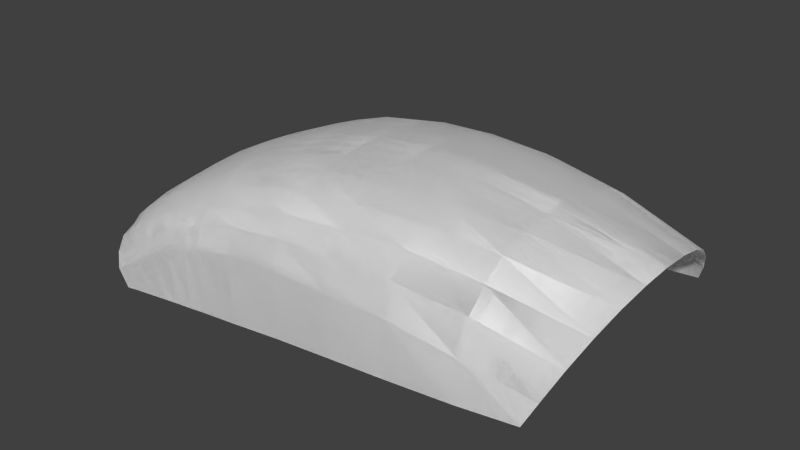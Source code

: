 # Source: rainglass.blend  (saved by Blender 2.76.0; exported with 4.5.12 LTS)
import bpy
from mathutils import Matrix  # noqa: F401  (used for matrix-valued properties, if any)

bpy.ops.wm.read_factory_settings(use_empty=True)
scene = bpy.context.scene
scene.name = 'Scene'

# ---- collections
col_collection_1 = bpy.data.collections.new('Collection 1'); scene.collection.children.link(col_collection_1)
col_collection_2 = bpy.data.collections.new('Collection 2'); scene.collection.children.link(col_collection_2)
col_collection_3 = bpy.data.collections.new('Collection 3'); scene.collection.children.link(col_collection_3)

# ---- materials (node trees are filled in below, after node groups)
mat_transparent = bpy.data.materials.new('transparent')
mat_transparent.alpha_threshold = 0.0
mat_transparent.use_transparent_shadow = False
mat_transparent.diffuse_color = (1.0, 1.0, 1.0, 1.0)
mat_transparent.roughness = 0.5

# ---- node groups
ng_auto_smooth = bpy.data.node_groups.new('Auto Smooth', 'GeometryNodeTree')
_s = ng_auto_smooth.interface.new_socket(name='Geometry', in_out='OUTPUT', socket_type='NodeSocketGeometry')
_s = ng_auto_smooth.interface.new_socket(name='Geometry', in_out='INPUT', socket_type='NodeSocketGeometry')
_s = ng_auto_smooth.interface.new_socket(name='Angle', in_out='INPUT', socket_type='NodeSocketFloat')
_s.subtype = 'ANGLE'
_s.min_value = 0.0
_s.max_value = 3.142
ng_auto_smooth.is_modifier = True
_N = ng_auto_smooth.nodes; _L = ng_auto_smooth.links
n0 = _N.new('NodeGroupOutput'); n0.name = 'Group Output'; n0.location = (480, -100)
n1 = _N.new('NodeGroupInput'); n1.name = 'Group Input'; n1.location = (-420, -300)
n2 = _N.new('NodeGroupInput'); n2.name = 'Group Input.001'; n2.location = (-60, -100)
n3 = _N.new('GeometryNodeSetShadeSmooth'); n3.name = 'Set Shade Smooth'; n3.location = (120, -100)
n3.domain = 'EDGE'
n4 = _N.new('GeometryNodeSetShadeSmooth'); n4.name = 'Set Shade Smooth.001'; n4.location = (300, -100)
n5 = _N.new('GeometryNodeInputMeshEdgeAngle'); n5.name = 'Edge Angle'; n5.location = (-420, -220)
n6 = _N.new('GeometryNodeInputEdgeSmooth'); n6.name = 'Is Edge Smooth'; n6.location = (-60, -160)
n7 = _N.new('GeometryNodeInputShadeSmooth'); n7.name = 'Is Face Smooth'; n7.location = (-240, -340)
n8 = _N.new('FunctionNodeBooleanMath'); n8.name = 'Boolean Math'; n8.location = (-60, -220)
n9 = _N.new('FunctionNodeCompare'); n9.name = 'Compare'; n9.location = (-240, -180)
n9.operation = 'LESS_EQUAL'
_L.new(n5.outputs[0], n9.inputs[0])
_L.new(n4.outputs[0], n0.inputs[0])
_L.new(n1.outputs[1], n9.inputs[1])
_L.new(n9.outputs[0], n8.inputs[0])
_L.new(n7.outputs[0], n8.inputs[1])
_L.new(n2.outputs[0], n3.inputs[0])
_L.new(n6.outputs[0], n3.inputs[1])
_L.new(n3.outputs[0], n4.inputs[0])
_L.new(n8.outputs[0], n3.inputs[2])
n0.is_active_output = True

# ---- material node trees

# ---- world
world_world = bpy.data.worlds.new('World'); scene.world = world_world
world_world.color = (0.05088, 0.05088, 0.05088)
world_world.use_sun_shadow = False
world_world.sun_shadow_jitter_overblur = 0.0
world_world.cycles.sampling_method = 'MANUAL'
world_world.cycles.sample_map_resolution = 256

# ---- meshes
me_rainintverriere1 = bpy.data.meshes.new('Rainintverriere1')
me_rainintverriere1.from_pydata([(-0.2097, 0.5175, 0.1053), (0.08749, 0.3131, 0.3386), (0.1065, 0.2157, 0.387), (0.1183, 0.11, 0.4168), (0.03061, 0.4686, 0.1939), (0.06185, 0.3985, 0.2733), (0.002055, 0.5064, 0.1275), (-1.229, 0.5161, -0.00635), (-1.264, 0.05477, 0.4376), (-1.265, 0.1195, 0.4335), (-1.265, 0.1843, 0.4288), (-1.264, 0.2877, 0.4168), (-1.263, 0.374, 0.3875), (-1.259, 0.4367, 0.3455), (-1.251, 0.5061, 0.2156), (-1.255, 0.4736, 0.2942), (-1.117, 0.04796, 0.489), (-1.083, 0.5161, 0.009978), (-1.101, 0.5061, 0.251), (-1.118, 0.1082, 0.485), (-1.118, 0.1657, 0.4803), (-1.117, 0.2764, 0.4682), (-1.116, 0.3672, 0.4353), (-1.112, 0.4367, 0.397), (-1.109, 0.4736, 0.3323), (-0.917, 0.03889, 0.532), (-0.8826, 0.5161, 0.03473), (-0.9013, 0.5061, 0.2671), (-0.9182, 0.08777, 0.528), (-0.9181, 0.1462, 0.5232), (-0.9173, 0.2582, 0.5079), (-0.916, 0.3513, 0.4757), (-0.9123, 0.4321, 0.4252), (-0.9085, 0.4736, 0.3613), (-0.7075, 0.03435, 0.55), (-0.673, 0.5161, 0.05563), (-0.6917, 0.5061, 0.2683), (-0.7086, 0.06962, 0.546), (-0.7085, 0.1199, 0.5413), (-0.7077, 0.2446, 0.526), (-0.7064, 0.3422, 0.4905), (-0.7027, 0.4208, 0.441), (-0.6989, 0.4736, 0.3733), (-0.4844, 0.02528, 0.5467), (-0.45, 0.5182, 0.07927), (-0.4686, 0.5008, 0.2673), (-0.4856, 0.05374, 0.5427), (-0.4855, 0.08901, 0.538), (-0.4847, 0.2142, 0.5205), (-0.4834, 0.32, 0.4898), (-0.4797, 0.3976, 0.4433), (-0.4759, 0.4724, 0.3776), (-0.2262, 0.02074, 0.5106), (-0.2104, 0.4951, 0.239), (-0.2274, 0.04239, 0.5066), (-0.2272, 0.06632, 0.5019), (-0.2265, 0.172, 0.4877), (-0.2252, 0.2833, 0.4612), (-0.2214, 0.3686, 0.411), (-0.2176, 0.4435, 0.3471), (0.1225, 0.000168, 0.4261), (-0.2176, -0.4432, 0.3471), (-0.2214, -0.3683, 0.411), (-0.2252, -0.283, 0.4612), (-0.2265, -0.1717, 0.4877), (-0.2272, -0.06602, 0.5019), (-0.2274, -0.04209, 0.5066), (-0.2104, -0.4948, 0.239), (-0.2262, -0.02043, 0.5106), (-0.2267, 0.000168, 0.5127), (-0.4759, -0.4721, 0.3776), (-0.4797, -0.3973, 0.4433), (-0.4834, -0.3197, 0.4898), (-0.4847, -0.2139, 0.5205), (-0.4855, -0.08871, 0.538), (-0.4856, -0.05343, 0.5427), (-0.4686, -0.5005, 0.2673), (-0.45, -0.5179, 0.07927), (-0.4849, 0.000168, 0.5488), (-0.4844, -0.02497, 0.5467), (-0.6989, -0.4733, 0.3733), (-0.7027, -0.4205, 0.441), (-0.7064, -0.3419, 0.4905), (-0.7077, -0.2443, 0.526), (-0.7085, -0.1196, 0.5413), (-0.7086, -0.06931, 0.546), (-0.6917, -0.5058, 0.2683), (-0.673, -0.5158, 0.05563), (-0.7079, 0.000168, 0.5521), (-0.7075, -0.03405, 0.55), (-0.9085, -0.4733, 0.3613), (-0.9123, -0.4318, 0.4252), (-0.916, -0.351, 0.4757), (-0.9173, -0.2579, 0.5079), (-0.9181, -0.1459, 0.5232), (-0.9182, -0.08746, 0.528), (-0.9013, -0.5058, 0.2671), (-0.8826, -0.5158, 0.03473), (-0.917, -0.03858, 0.532), (-0.9175, 0.000168, 0.5341), (-1.109, -0.4733, 0.3323), (-1.112, -0.4364, 0.397), (-1.116, -0.3669, 0.4353), (-1.117, -0.2761, 0.4682), (-1.118, -0.1654, 0.4803), (-1.118, -0.1079, 0.485), (-1.101, -0.5058, 0.251), (-1.083, -0.5158, 0.009978), (-1.117, -0.04766, 0.489), (-1.118, 0.000168, 0.4911), (-1.255, -0.4733, 0.2942), (-1.251, -0.5058, 0.2156), (-1.259, -0.4364, 0.3455), (-1.263, -0.3737, 0.3875), (-1.264, -0.2874, 0.4168), (-1.265, -0.184, 0.4288), (-1.265, -0.1192, 0.4335), (-1.264, -0.05446, 0.4376), (-1.229, -0.5158, -0.00635), (-1.264, 0.000168, 0.4397), (0.002055, -0.5061, 0.1275), (0.06185, -0.3982, 0.2733), (0.03061, -0.4683, 0.1939), (0.1222, 0.000173, 0.4269), (0.1183, -0.1097, 0.4168), (0.1065, -0.2154, 0.387), (0.08749, -0.3128, 0.3386), (-0.2097, -0.5172, 0.1053)], [], [(119, 8, 16, 109), (14, 7, 17, 18), (8, 9, 19, 16), (9, 10, 20, 19), (10, 11, 21, 20), (11, 12, 22, 21), (12, 13, 23, 22), (13, 15, 24, 23), (15, 14, 18, 24), (109, 16, 25, 99), (18, 17, 26, 27), (16, 19, 28, 25), (19, 20, 29, 28), (20, 21, 30, 29), (21, 22, 31, 30), (22, 23, 32, 31), (23, 24, 33, 32), (24, 18, 27, 33), (99, 25, 34, 88), (27, 26, 35, 36), (25, 28, 37, 34), (28, 29, 38, 37), (29, 30, 39, 38), (30, 31, 40, 39), (31, 32, 41, 40), (32, 33, 42, 41), (33, 27, 36, 42), (88, 34, 43, 78), (36, 35, 44, 45), (34, 37, 46, 43), (37, 38, 47, 46), (38, 39, 48, 47), (39, 40, 49, 48), (40, 41, 50, 49), (41, 42, 51, 50), (42, 36, 45, 51), (78, 43, 52, 69), (0, 53, 45, 44), (43, 46, 54, 52), (46, 47, 55, 54), (47, 48, 56, 55), (48, 49, 57, 56), (49, 50, 58, 57), (50, 51, 59, 58), (51, 45, 53, 59), (69, 52, 123, 60), (53, 0, 6, 4), (52, 54, 123), (54, 55, 123), (55, 56, 3, 123), (56, 57, 2, 3), (1, 2, 57, 58), (5, 1, 58, 59), (59, 53, 4, 5), (61, 121, 122, 67), (121, 61, 62, 126), (126, 62, 63, 125), (64, 124, 125, 63), (65, 123, 124, 64), (66, 123, 65), (68, 123, 66), (67, 122, 120, 127), (69, 60, 123, 68), (70, 61, 67, 76), (71, 62, 61, 70), (72, 63, 62, 71), (73, 64, 63, 72), (74, 65, 64, 73), (75, 66, 65, 74), (79, 68, 66, 75), (127, 77, 76, 67), (78, 69, 68, 79), (80, 70, 76, 86), (81, 71, 70, 80), (82, 72, 71, 81), (83, 73, 72, 82), (84, 74, 73, 83), (85, 75, 74, 84), (89, 79, 75, 85), (86, 76, 77, 87), (88, 78, 79, 89), (90, 80, 86, 96), (91, 81, 80, 90), (92, 82, 81, 91), (93, 83, 82, 92), (94, 84, 83, 93), (95, 85, 84, 94), (98, 89, 85, 95), (96, 86, 87, 97), (99, 88, 89, 98), (100, 90, 96, 106), (101, 91, 90, 100), (102, 92, 91, 101), (103, 93, 92, 102), (104, 94, 93, 103), (105, 95, 94, 104), (108, 98, 95, 105), (106, 96, 97, 107), (109, 99, 98, 108), (110, 100, 106, 111), (112, 101, 100, 110), (113, 102, 101, 112), (114, 103, 102, 113), (115, 104, 103, 114), (116, 105, 104, 115), (117, 108, 105, 116), (111, 106, 107, 118), (119, 109, 108, 117)])
me_rainintverriere1.polygons.foreach_set('use_smooth', [True] * 108)
_uv = me_rainintverriere1.uv_layers.new(name='UVMap')
_uv.uv.foreach_set('vector', [0.2358, 0.9107, 0.209, 0.9105, 0.2119, 0.8209, 0.2354, 0.8211, 0.5423, 0.0883, 0.649, 0.08765, 0.6488, 0.1755, 0.5333, 0.1788, 0.209, 0.9105, 0.1772, 0.9114, 0.1824, 0.8218, 0.2119, 0.8209, 0.1772, 0.9114, 0.1455, 0.9115, 0.1542, 0.822, 0.1824, 0.8218, 0.1455, 0.9115, 0.09482, 0.9117, 0.09997, 0.8221, 0.1542, 0.822, 0.09482, 0.9117, 0.05276, 0.9124, 0.05572, 0.8229, 0.09997, 0.8221, 0.05276, 0.9124, 0.02245, 0.9122, 0.02202, 0.8226, 0.05572, 0.8229, 0.4715, 0.09237, 0.5008, 0.09085, 0.4904, 0.18, 0.4549, 0.1823, 0.5008, 0.09085, 0.5423, 0.0883, 0.5333, 0.1788, 0.4904, 0.18, 0.2354, 0.8211, 0.2119, 0.8209, 0.2161, 0.6999, 0.2351, 0.7001, 0.5333, 0.1788, 0.6488, 0.1755, 0.6474, 0.2956, 0.536, 0.2984, 0.2119, 0.8209, 0.1824, 0.8218, 0.1921, 0.7008, 0.2161, 0.6999, 0.1824, 0.8218, 0.1542, 0.822, 0.1635, 0.701, 0.1921, 0.7008, 0.1542, 0.822, 0.09997, 0.8221, 0.1086, 0.7013, 0.1635, 0.701, 0.09997, 0.8221, 0.05572, 0.8229, 0.06326, 0.7021, 0.1086, 0.7013, 0.05572, 0.8229, 0.02202, 0.8226, 0.02412, 0.7023, 0.06326, 0.7021, 0.4549, 0.1823, 0.4904, 0.18, 0.487, 0.3003, 0.4512, 0.3027, 0.4904, 0.18, 0.5333, 0.1788, 0.536, 0.2984, 0.487, 0.3003, 0.2351, 0.7001, 0.2161, 0.6999, 0.2183, 0.5745, 0.2351, 0.5747, 0.536, 0.2984, 0.6474, 0.2956, 0.6484, 0.421, 0.5462, 0.4227, 0.2161, 0.6999, 0.1921, 0.7008, 0.201, 0.5754, 0.2183, 0.5745, 0.1921, 0.7008, 0.1635, 0.701, 0.1764, 0.5756, 0.201, 0.5754, 0.1635, 0.701, 0.1086, 0.7013, 0.1153, 0.5759, 0.1764, 0.5756, 0.1086, 0.7013, 0.06326, 0.7021, 0.06775, 0.5769, 0.1153, 0.5759, 0.06326, 0.7021, 0.02412, 0.7023, 0.02971, 0.5771, 0.06775, 0.5769, 0.4512, 0.3027, 0.487, 0.3003, 0.4921, 0.4252, 0.453, 0.4281, 0.487, 0.3003, 0.536, 0.2984, 0.5462, 0.4227, 0.4921, 0.4252, 0.2351, 0.5747, 0.2183, 0.5745, 0.223, 0.4422, 0.2353, 0.4424, 0.5462, 0.4227, 0.6484, 0.421, 0.649, 0.5546, 0.5574, 0.555, 0.2183, 0.5745, 0.201, 0.5754, 0.2091, 0.4431, 0.223, 0.4422, 0.201, 0.5754, 0.1764, 0.5756, 0.1918, 0.4433, 0.2091, 0.4431, 0.1764, 0.5756, 0.1153, 0.5759, 0.1305, 0.4437, 0.1918, 0.4433, 0.1153, 0.5759, 0.06775, 0.5769, 0.07888, 0.4444, 0.1305, 0.4437, 0.06775, 0.5769, 0.02971, 0.5771, 0.04125, 0.4445, 0.07888, 0.4444, 0.453, 0.4281, 0.4921, 0.4252, 0.5014, 0.5577, 0.4602, 0.5609, 0.4921, 0.4252, 0.5462, 0.4227, 0.5574, 0.555, 0.5014, 0.5577, 0.2353, 0.4424, 0.223, 0.4422, 0.2259, 0.2906, 0.236, 0.2908, 0.649, 0.6986, 0.5831, 0.7065, 0.5574, 0.555, 0.649, 0.5546, 0.223, 0.4422, 0.2091, 0.4431, 0.2153, 0.2915, 0.2259, 0.2906, 0.2091, 0.4431, 0.1918, 0.4433, 0.2036, 0.2916, 0.2153, 0.2915, 0.1918, 0.4433, 0.1305, 0.4437, 0.1518, 0.2919, 0.2036, 0.2916, 0.1305, 0.4437, 0.07888, 0.4444, 0.09747, 0.2924, 0.1518, 0.2919, 0.07888, 0.4444, 0.04125, 0.4445, 0.0561, 0.2927, 0.09747, 0.2924, 0.4602, 0.5609, 0.5014, 0.5577, 0.525, 0.7096, 0.4847, 0.7127, 0.5014, 0.5577, 0.5574, 0.555, 0.5831, 0.7065, 0.525, 0.7096, 0.236, 0.2908, 0.2259, 0.2906, 0.2372, 0.08776, 0.2372, 0.08765, 0.5831, 0.7065, 0.649, 0.6986, 0.6479, 0.8256, 0.6131, 0.8472, 0.2259, 0.2906, 0.2153, 0.2915, 0.2372, 0.08776, 0.2153, 0.2915, 0.2036, 0.2916, 0.2372, 0.08776, 0.2036, 0.2916, 0.1518, 0.2919, 0.1833, 0.09061, 0.2372, 0.08776, 0.1518, 0.2919, 0.09747, 0.2924, 0.1317, 0.09905, 0.1833, 0.09061, 0.0844, 0.1128, 0.1317, 0.09905, 0.09747, 0.2924, 0.0561, 0.2927, 0.5679, 0.8719, 0.5271, 0.8926, 0.4847, 0.7127, 0.525, 0.7096, 0.525, 0.7096, 0.5831, 0.7065, 0.6131, 0.8472, 0.5679, 0.8719, 0.7228, 0.2707, 0.7657, 0.1084, 0.8108, 0.133, 0.7809, 0.2738, 0.7657, 0.1084, 0.7228, 0.2707, 0.6825, 0.2676, 0.7249, 0.08765, 0.3919, 0.1128, 0.418, 0.2927, 0.3756, 0.2924, 0.3435, 0.09905, 0.3206, 0.2919, 0.2913, 0.09061, 0.3435, 0.09905, 0.3756, 0.2924, 0.2686, 0.2916, 0.2372, 0.08776, 0.2913, 0.09061, 0.3206, 0.2919, 0.2568, 0.2915, 0.2372, 0.08776, 0.2686, 0.2916, 0.2461, 0.2906, 0.2372, 0.08776, 0.2568, 0.2915, 0.7809, 0.2738, 0.8108, 0.133, 0.8457, 0.1546, 0.8467, 0.2817, 0.236, 0.2908, 0.2372, 0.08765, 0.2372, 0.08776, 0.2461, 0.2906, 0.6991, 0.4225, 0.7228, 0.2707, 0.7809, 0.2738, 0.7551, 0.4253, 0.658, 0.4194, 0.6825, 0.2676, 0.7228, 0.2707, 0.6991, 0.4225, 0.3931, 0.4444, 0.3756, 0.2924, 0.418, 0.2927, 0.4317, 0.4445, 0.3408, 0.4437, 0.3206, 0.2919, 0.3756, 0.2924, 0.3931, 0.4444, 0.2791, 0.4433, 0.2686, 0.2916, 0.3206, 0.2919, 0.3408, 0.4437, 0.2617, 0.4431, 0.2568, 0.2915, 0.2686, 0.2916, 0.2791, 0.4433, 0.2477, 0.4422, 0.2461, 0.2906, 0.2568, 0.2915, 0.2617, 0.4431, 0.8467, 0.2817, 0.8467, 0.4257, 0.7551, 0.4253, 0.7809, 0.2738, 0.2353, 0.4424, 0.236, 0.2908, 0.2461, 0.2906, 0.2477, 0.4422, 0.6899, 0.555, 0.6991, 0.4225, 0.7551, 0.4253, 0.7439, 0.5576, 0.6508, 0.5522, 0.658, 0.4194, 0.6991, 0.4225, 0.6899, 0.555, 0.4038, 0.5769, 0.3931, 0.4444, 0.4317, 0.4445, 0.4429, 0.5771, 0.3555, 0.5759, 0.3408, 0.4437, 0.3931, 0.4444, 0.4038, 0.5769, 0.294, 0.5756, 0.2791, 0.4433, 0.3408, 0.4437, 0.3555, 0.5759, 0.2693, 0.5754, 0.2617, 0.4431, 0.2791, 0.4433, 0.294, 0.5756, 0.2519, 0.5745, 0.2477, 0.4422, 0.2617, 0.4431, 0.2693, 0.5754, 0.7439, 0.5576, 0.7551, 0.4253, 0.8467, 0.4257, 0.8461, 0.5592, 0.2351, 0.5747, 0.2353, 0.4424, 0.2477, 0.4422, 0.2519, 0.5745, 0.6848, 0.68, 0.6899, 0.555, 0.7439, 0.5576, 0.7338, 0.6819, 0.649, 0.6776, 0.6508, 0.5522, 0.6899, 0.555, 0.6848, 0.68, 0.4082, 0.7021, 0.4038, 0.5769, 0.4429, 0.5771, 0.4485, 0.7023, 0.3621, 0.7013, 0.3555, 0.5759, 0.4038, 0.5769, 0.4082, 0.7021, 0.3069, 0.701, 0.294, 0.5756, 0.3555, 0.5759, 0.3621, 0.7013, 0.2782, 0.7008, 0.2693, 0.5754, 0.294, 0.5756, 0.3069, 0.701, 0.2542, 0.6999, 0.2519, 0.5745, 0.2693, 0.5754, 0.2782, 0.7008, 0.7338, 0.6819, 0.7439, 0.5576, 0.8461, 0.5592, 0.8452, 0.6847, 0.2351, 0.7001, 0.2351, 0.5747, 0.2519, 0.5745, 0.2542, 0.6999, 0.6881, 0.8003, 0.6848, 0.68, 0.7338, 0.6819, 0.7311, 0.8015, 0.6526, 0.798, 0.649, 0.6776, 0.6848, 0.68, 0.6881, 0.8003, 0.4163, 0.8229, 0.4082, 0.7021, 0.4485, 0.7023, 0.4508, 0.8226, 0.3713, 0.8221, 0.3621, 0.7013, 0.4082, 0.7021, 0.4163, 0.8229, 0.3168, 0.822, 0.3069, 0.701, 0.3621, 0.7013, 0.3713, 0.8221, 0.2885, 0.8218, 0.2782, 0.7008, 0.3069, 0.701, 0.3168, 0.822, 0.2589, 0.8209, 0.2542, 0.6999, 0.2782, 0.7008, 0.2885, 0.8218, 0.7311, 0.8015, 0.7338, 0.6819, 0.8452, 0.6847, 0.8466, 0.8048, 0.2354, 0.8211, 0.2351, 0.7001, 0.2542, 0.6999, 0.2589, 0.8209, 0.6985, 0.8894, 0.6881, 0.8003, 0.7311, 0.8015, 0.7401, 0.892, 0.6692, 0.8879, 0.6526, 0.798, 0.6881, 0.8003, 0.6985, 0.8894, 0.42, 0.9124, 0.4163, 0.8229, 0.4508, 0.8226, 0.4512, 0.9122, 0.3773, 0.9117, 0.3713, 0.8221, 0.4163, 0.8229, 0.42, 0.9124, 0.3264, 0.9115, 0.3168, 0.822, 0.3713, 0.8221, 0.3773, 0.9117, 0.2945, 0.9114, 0.2885, 0.8218, 0.3168, 0.822, 0.3264, 0.9115, 0.2627, 0.9105, 0.2589, 0.8209, 0.2885, 0.8218, 0.2945, 0.9114, 0.7401, 0.892, 0.7311, 0.8015, 0.8466, 0.8048, 0.8467, 0.8926, 0.2358, 0.9107, 0.2354, 0.8211, 0.2589, 0.8209, 0.2627, 0.9105])
me_rainintverriere1.materials.append(mat_transparent)
me_rainintverriere1.use_remesh_preserve_volume = False
me_rainintverriere1.use_remesh_preserve_attributes = False
me_rainintverriere1.use_mirror_vertex_groups = False
me_rainintverriere1.update()
me_rainintvitres1 = bpy.data.meshes.new('Rainintvitres1')
me_rainintvitres1.from_pydata([(-1.264, 0.000168, 0.4397), (-1.229, -0.5158, -0.00635), (-1.264, -0.05446, 0.4376), (-1.265, -0.1192, 0.4335), (-1.265, -0.184, 0.4288), (-1.264, -0.2874, 0.4168), (-1.263, -0.3737, 0.3875), (-1.259, -0.4364, 0.3455), (-1.251, -0.5058, 0.2156), (-1.255, -0.4733, 0.2942), (-1.378, 0.000168, 0.4008), (-1.294, -0.5172, -0.01402), (-1.376, -0.05446, 0.3987), (-1.373, -0.1192, 0.3946), (-1.369, -0.184, 0.3899), (-1.364, -0.2874, 0.3779), (-1.354, -0.3737, 0.3541), (-1.339, -0.4364, 0.3123), (-1.313, -0.5073, 0.1948), (-1.328, -0.4751, 0.2607), (-1.481, 0.000168, 0.3559), (-1.364, -0.5172, -0.02206), (-1.48, -0.05446, 0.3538), (-1.477, -0.1192, 0.3498), (-1.473, -0.184, 0.345), (-1.467, -0.2874, 0.333), (-1.456, -0.3737, 0.312), (-1.436, -0.4364, 0.2732), (-1.4, -0.5064, 0.1642), (-1.416, -0.4817, 0.2245), (-1.58, 0.000168, 0.3031), (-1.435, -0.5172, -0.03166), (-1.578, -0.05446, 0.301), (-1.576, -0.1192, 0.297), (-1.571, -0.184, 0.2923), (-1.565, -0.2874, 0.2803), (-1.555, -0.3737, 0.2574), (-1.535, -0.4364, 0.2213), (-1.512, -0.4869, 0.1676), (-1.487, -0.5071, 0.1184), (-1.678, 0.000168, 0.238), (-1.505, -0.5172, -0.0408), (-1.676, -0.05446, 0.2359), (-1.673, -0.1192, 0.2319), (-1.67, -0.184, 0.2257), (-1.664, -0.2874, 0.2151), (-1.655, -0.3737, 0.1961), (-1.634, -0.4364, 0.1619), (-1.604, -0.4872, 0.1096), (-1.575, -0.5089, 0.06522), (-1.735, 0.000168, 0.1833), (-1.568, -0.5172, -0.04922), (-1.733, -0.05446, 0.1812), (-1.73, -0.1192, 0.1771), (-1.727, -0.184, 0.1722), (-1.72, -0.2874, 0.1604), (-1.713, -0.3737, 0.1472), (-1.694, -0.4364, 0.1121), (-1.666, -0.4865, 0.06637), (-1.635, -0.512, 0.0263), (-1.772, 0.000168, 0.1354), (-1.77, -0.05446, 0.1333), (-1.767, -0.1192, 0.1293), (-1.763, -0.184, 0.1246), (-1.757, -0.2874, 0.1126), (-1.751, -0.3737, 0.09942), (-1.737, -0.4364, 0.0788), (-1.708, -0.4849, 0.04234), (-1.677, -0.5128, 2e-06), (-1.631, -0.5172, -0.05895), (-1.631, 0.5175, -0.05895), (-1.677, 0.5131, 2e-06), (-1.708, 0.4852, 0.04234), (-1.737, 0.4367, 0.0788), (-1.751, 0.374, 0.09942), (-1.757, 0.2877, 0.1126), (-1.763, 0.1843, 0.1246), (-1.767, 0.1195, 0.1293), (-1.77, 0.05477, 0.1333), (-1.635, 0.5123, 0.0263), (-1.666, 0.4868, 0.06637), (-1.694, 0.4367, 0.1121), (-1.713, 0.374, 0.1472), (-1.72, 0.2877, 0.1604), (-1.727, 0.1843, 0.1722), (-1.73, 0.1195, 0.1771), (-1.733, 0.05477, 0.1812), (-1.568, 0.5175, -0.04922), (-1.575, 0.5092, 0.06522), (-1.604, 0.4875, 0.1096), (-1.634, 0.4367, 0.1619), (-1.655, 0.374, 0.1961), (-1.664, 0.2877, 0.2151), (-1.67, 0.1843, 0.2257), (-1.673, 0.1195, 0.2319), (-1.676, 0.05477, 0.2359), (-1.505, 0.5175, -0.0408), (-1.487, 0.5074, 0.1184), (-1.512, 0.4872, 0.1676), (-1.535, 0.4367, 0.2213), (-1.555, 0.374, 0.2574), (-1.565, 0.2877, 0.2803), (-1.571, 0.1843, 0.2923), (-1.576, 0.1195, 0.297), (-1.578, 0.05477, 0.301), (-1.435, 0.5175, -0.03166), (-1.416, 0.482, 0.2245), (-1.4, 0.5067, 0.1642), (-1.436, 0.4367, 0.2732), (-1.456, 0.374, 0.312), (-1.467, 0.2877, 0.333), (-1.473, 0.1843, 0.345), (-1.477, 0.1195, 0.3498), (-1.48, 0.05477, 0.3538), (-1.364, 0.5175, -0.02206), (-1.328, 0.4754, 0.2607), (-1.313, 0.5076, 0.1948), (-1.339, 0.4367, 0.3123), (-1.354, 0.374, 0.3541), (-1.364, 0.2877, 0.3779), (-1.369, 0.1843, 0.3899), (-1.373, 0.1195, 0.3946), (-1.376, 0.05477, 0.3987), (-1.294, 0.5175, -0.01402), (-1.255, 0.4736, 0.2942), (-1.251, 0.5061, 0.2156), (-1.259, 0.4367, 0.3455), (-1.263, 0.374, 0.3875), (-1.264, 0.2877, 0.4168), (-1.265, 0.1843, 0.4288), (-1.265, 0.1195, 0.4335), (-1.264, 0.05477, 0.4376), (-1.229, 0.5161, -0.00635)], [], [(10, 0, 2, 12), (18, 8, 1, 11), (12, 2, 3, 13), (13, 3, 4, 14), (14, 4, 5, 15), (15, 5, 6, 16), (16, 6, 7, 17), (17, 7, 9, 19), (19, 9, 8, 18), (20, 10, 12, 22), (28, 18, 11, 21), (22, 12, 13, 23), (23, 13, 14, 24), (24, 14, 15, 25), (25, 15, 16, 26), (26, 16, 17, 27), (27, 17, 19, 29), (29, 19, 18, 28), (30, 20, 22, 32), (39, 28, 21, 31), (32, 22, 23, 33), (33, 23, 24, 34), (34, 24, 25, 35), (35, 25, 26, 36), (36, 26, 27, 37), (37, 27, 29, 38), (38, 29, 28, 39), (40, 30, 32, 42), (49, 39, 31, 41), (42, 32, 33, 43), (43, 33, 34, 44), (44, 34, 35, 45), (45, 35, 36, 46), (46, 36, 37, 47), (47, 37, 38, 48), (48, 38, 39, 49), (50, 40, 42, 52), (59, 49, 41, 51), (52, 42, 43, 53), (53, 43, 44, 54), (54, 44, 45, 55), (55, 45, 46, 56), (56, 46, 47, 57), (57, 47, 48, 58), (58, 48, 49, 59), (60, 50, 52, 61), (68, 59, 51, 69), (61, 52, 53, 62), (62, 53, 54, 63), (63, 54, 55, 64), (64, 55, 56, 65), (65, 56, 57, 66), (66, 57, 58, 67), (67, 58, 59, 68), (72, 71, 79, 80), (73, 72, 80, 81), (74, 73, 81, 82), (75, 74, 82, 83), (76, 75, 83, 84), (77, 76, 84, 85), (78, 77, 85, 86), (71, 70, 87, 79), (60, 78, 86, 50), (80, 79, 88, 89), (81, 80, 89, 90), (82, 81, 90, 91), (83, 82, 91, 92), (84, 83, 92, 93), (85, 84, 93, 94), (86, 85, 94, 95), (79, 87, 96, 88), (50, 86, 95, 40), (89, 88, 97, 98), (90, 89, 98, 99), (91, 90, 99, 100), (92, 91, 100, 101), (93, 92, 101, 102), (94, 93, 102, 103), (95, 94, 103, 104), (88, 96, 105, 97), (40, 95, 104, 30), (98, 97, 107, 106), (99, 98, 106, 108), (100, 99, 108, 109), (101, 100, 109, 110), (102, 101, 110, 111), (103, 102, 111, 112), (104, 103, 112, 113), (97, 105, 114, 107), (30, 104, 113, 20), (106, 107, 116, 115), (108, 106, 115, 117), (109, 108, 117, 118), (110, 109, 118, 119), (111, 110, 119, 120), (112, 111, 120, 121), (113, 112, 121, 122), (107, 114, 123, 116), (20, 113, 122, 10), (115, 116, 125, 124), (117, 115, 124, 126), (118, 117, 126, 127), (119, 118, 127, 128), (120, 119, 128, 129), (121, 120, 129, 130), (122, 121, 130, 131), (116, 123, 132, 125), (131, 0, 10, 122)])
me_rainintvitres1.polygons.foreach_set('use_smooth', [True] * 108)
_uv = me_rainintvitres1.uv_layers.new(name='UVMap')
_uv.uv.foreach_set('vector', [0.1039, 0.4581, 0.03226, 0.4577, 0.03277, 0.4259, 0.1037, 0.4262, 0.4977, 0.2441, 0.49, 0.2065, 0.6263, 0.2126, 0.626, 0.2503, 0.1037, 0.4262, 0.03277, 0.4259, 0.03482, 0.3882, 0.1038, 0.3885, 0.1038, 0.3885, 0.03482, 0.3882, 0.03644, 0.3505, 0.1034, 0.3508, 0.1034, 0.3508, 0.03644, 0.3505, 0.04037, 0.2902, 0.1051, 0.2904, 0.1051, 0.2904, 0.04037, 0.2902, 0.05023, 0.2398, 0.1085, 0.24, 0.1085, 0.24, 0.05023, 0.2398, 0.06343, 0.203, 0.116, 0.2031, 0.4152, 0.2517, 0.4016, 0.203, 0.4379, 0.2038, 0.4524, 0.2483, 0.4524, 0.2483, 0.4379, 0.2038, 0.49, 0.2065, 0.4977, 0.2441, 0.1725, 0.4583, 0.1039, 0.4581, 0.1037, 0.4262, 0.1724, 0.4264, 0.5091, 0.2965, 0.4977, 0.2441, 0.626, 0.2503, 0.6253, 0.2916, 0.1724, 0.4264, 0.1037, 0.4262, 0.1038, 0.3885, 0.1724, 0.3887, 0.1724, 0.3887, 0.1038, 0.3885, 0.1034, 0.3508, 0.1721, 0.351, 0.1721, 0.351, 0.1034, 0.3508, 0.1051, 0.2904, 0.1733, 0.2907, 0.1733, 0.2907, 0.1051, 0.2904, 0.1085, 0.24, 0.1755, 0.2402, 0.1755, 0.2402, 0.1085, 0.24, 0.116, 0.2031, 0.1793, 0.2034, 0.431, 0.3109, 0.4152, 0.2517, 0.4524, 0.2483, 0.4682, 0.3016, 0.4682, 0.3016, 0.4524, 0.2483, 0.4977, 0.2441, 0.5091, 0.2965, 0.2415, 0.4584, 0.1725, 0.4583, 0.1724, 0.4264, 0.2414, 0.4266, 0.5299, 0.3503, 0.5091, 0.2965, 0.6253, 0.2916, 0.6255, 0.333, 0.2414, 0.4266, 0.1724, 0.4264, 0.1724, 0.3887, 0.2414, 0.3888, 0.2414, 0.3888, 0.1724, 0.3887, 0.1721, 0.351, 0.2411, 0.3511, 0.2411, 0.3511, 0.1721, 0.351, 0.1733, 0.2907, 0.2423, 0.2908, 0.2423, 0.2908, 0.1733, 0.2907, 0.1755, 0.2402, 0.2454, 0.2403, 0.2454, 0.2403, 0.1755, 0.2402, 0.1793, 0.2034, 0.2481, 0.2035, 0.4544, 0.3721, 0.431, 0.3109, 0.4682, 0.3016, 0.4954, 0.3618, 0.4954, 0.3618, 0.4682, 0.3016, 0.5091, 0.2965, 0.5299, 0.3503, 0.3145, 0.4584, 0.2415, 0.4584, 0.2414, 0.4266, 0.3143, 0.4266, 0.555, 0.4057, 0.5299, 0.3503, 0.6255, 0.333, 0.6254, 0.3738, 0.3143, 0.4266, 0.2414, 0.4266, 0.2414, 0.3888, 0.3144, 0.3889, 0.3144, 0.3889, 0.2414, 0.3888, 0.2411, 0.3511, 0.3148, 0.3511, 0.3148, 0.3511, 0.2411, 0.3511, 0.2423, 0.2908, 0.316, 0.2908, 0.316, 0.2908, 0.2423, 0.2908, 0.2454, 0.2403, 0.3179, 0.2404, 0.3179, 0.2404, 0.2454, 0.2403, 0.2481, 0.2035, 0.3195, 0.2036, 0.4822, 0.4338, 0.4544, 0.3721, 0.4954, 0.3618, 0.5231, 0.4193, 0.5231, 0.4193, 0.4954, 0.3618, 0.5299, 0.3503, 0.555, 0.4057, 0.363, 0.4583, 0.3145, 0.4584, 0.3143, 0.4266, 0.3628, 0.4265, 0.5741, 0.4434, 0.555, 0.4057, 0.6254, 0.3738, 0.6255, 0.4106, 0.3628, 0.4265, 0.3143, 0.4266, 0.3144, 0.3889, 0.3629, 0.3888, 0.3629, 0.3888, 0.3144, 0.3889, 0.3148, 0.3511, 0.3631, 0.351, 0.3631, 0.351, 0.3148, 0.3511, 0.316, 0.2908, 0.3638, 0.2907, 0.3638, 0.2907, 0.316, 0.2908, 0.3179, 0.2404, 0.3649, 0.2404, 0.3649, 0.2404, 0.3179, 0.2404, 0.3195, 0.2036, 0.3677, 0.2035, 0.5074, 0.4724, 0.4822, 0.4338, 0.5231, 0.4193, 0.5441, 0.4584, 0.5441, 0.4584, 0.5231, 0.4193, 0.555, 0.4057, 0.5741, 0.4434, 0.399, 0.4582, 0.363, 0.4583, 0.3628, 0.4265, 0.3988, 0.4263, 0.5867, 0.4693, 0.5741, 0.4434, 0.6255, 0.4106, 0.6263, 0.448, 0.3988, 0.4263, 0.3628, 0.4265, 0.3629, 0.3888, 0.3989, 0.3886, 0.3989, 0.3886, 0.3629, 0.3888, 0.3631, 0.351, 0.3985, 0.3509, 0.3985, 0.3509, 0.3631, 0.351, 0.3638, 0.2907, 0.3998, 0.2905, 0.3998, 0.2905, 0.3638, 0.2907, 0.3649, 0.2404, 0.4012, 0.2402, 0.4012, 0.2402, 0.3649, 0.2404, 0.3677, 0.2035, 0.4016, 0.2035, 0.524, 0.5, 0.5074, 0.4724, 0.5441, 0.4584, 0.5549, 0.4847, 0.5549, 0.4847, 0.5441, 0.4584, 0.5741, 0.4434, 0.5867, 0.4693, 0.5549, 0.5153, 0.5867, 0.5307, 0.5741, 0.5566, 0.5441, 0.5416, 0.524, 0.5, 0.5549, 0.5153, 0.5441, 0.5416, 0.5074, 0.5276, 0.4012, 0.6753, 0.4016, 0.7116, 0.3677, 0.7116, 0.3649, 0.6755, 0.3998, 0.6253, 0.4012, 0.6753, 0.3649, 0.6755, 0.3638, 0.6254, 0.3985, 0.5652, 0.3998, 0.6253, 0.3638, 0.6254, 0.3631, 0.5654, 0.3989, 0.5276, 0.3985, 0.5652, 0.3631, 0.5654, 0.3629, 0.5277, 0.3988, 0.4899, 0.3989, 0.5276, 0.3629, 0.5277, 0.3628, 0.4901, 0.5867, 0.5307, 0.6263, 0.552, 0.6255, 0.5894, 0.5741, 0.5566, 0.399, 0.4582, 0.3988, 0.4899, 0.3628, 0.4901, 0.363, 0.4583, 0.5441, 0.5416, 0.5741, 0.5566, 0.555, 0.5943, 0.5231, 0.5807, 0.5074, 0.5276, 0.5441, 0.5416, 0.5231, 0.5807, 0.4822, 0.5662, 0.3649, 0.6755, 0.3677, 0.7116, 0.3195, 0.7117, 0.3179, 0.6756, 0.3638, 0.6254, 0.3649, 0.6755, 0.3179, 0.6756, 0.316, 0.6255, 0.3631, 0.5654, 0.3638, 0.6254, 0.316, 0.6255, 0.3148, 0.5655, 0.3629, 0.5277, 0.3631, 0.5654, 0.3148, 0.5655, 0.3144, 0.5278, 0.3628, 0.4901, 0.3629, 0.5277, 0.3144, 0.5278, 0.3143, 0.4902, 0.5741, 0.5566, 0.6255, 0.5894, 0.6254, 0.6262, 0.555, 0.5943, 0.363, 0.4583, 0.3628, 0.4901, 0.3143, 0.4902, 0.3145, 0.4584, 0.5231, 0.5807, 0.555, 0.5943, 0.5299, 0.6497, 0.4954, 0.6382, 0.4822, 0.5662, 0.5231, 0.5807, 0.4954, 0.6382, 0.4544, 0.6279, 0.3179, 0.6756, 0.3195, 0.7117, 0.2481, 0.7116, 0.2454, 0.6755, 0.316, 0.6255, 0.3179, 0.6756, 0.2454, 0.6755, 0.2423, 0.6255, 0.3148, 0.5655, 0.316, 0.6255, 0.2423, 0.6255, 0.2411, 0.5654, 0.3144, 0.5278, 0.3148, 0.5655, 0.2411, 0.5654, 0.2414, 0.5278, 0.3143, 0.4902, 0.3144, 0.5278, 0.2414, 0.5278, 0.2414, 0.4901, 0.555, 0.5943, 0.6254, 0.6262, 0.6255, 0.667, 0.5299, 0.6497, 0.3145, 0.4584, 0.3143, 0.4902, 0.2414, 0.4901, 0.2415, 0.4584, 0.4954, 0.6382, 0.5299, 0.6497, 0.5091, 0.7035, 0.4682, 0.6984, 0.4544, 0.6279, 0.4954, 0.6382, 0.4682, 0.6984, 0.431, 0.6891, 0.2454, 0.6755, 0.2481, 0.7116, 0.1793, 0.7114, 0.1755, 0.6754, 0.2423, 0.6255, 0.2454, 0.6755, 0.1755, 0.6754, 0.1733, 0.6254, 0.2411, 0.5654, 0.2423, 0.6255, 0.1733, 0.6254, 0.1721, 0.5653, 0.2414, 0.5278, 0.2411, 0.5654, 0.1721, 0.5653, 0.1724, 0.5277, 0.2414, 0.4901, 0.2414, 0.5278, 0.1724, 0.5277, 0.1724, 0.49, 0.5299, 0.6497, 0.6255, 0.667, 0.6253, 0.7084, 0.5091, 0.7035, 0.2415, 0.4584, 0.2414, 0.4901, 0.1724, 0.49, 0.1725, 0.4583, 0.4682, 0.6984, 0.5091, 0.7035, 0.4977, 0.7559, 0.4524, 0.7517, 0.431, 0.6891, 0.4682, 0.6984, 0.4524, 0.7517, 0.4152, 0.7483, 0.1755, 0.6754, 0.1793, 0.7114, 0.116, 0.7112, 0.1085, 0.6751, 0.1733, 0.6254, 0.1755, 0.6754, 0.1085, 0.6751, 0.1051, 0.6252, 0.1721, 0.5653, 0.1733, 0.6254, 0.1051, 0.6252, 0.1034, 0.5651, 0.1724, 0.5277, 0.1721, 0.5653, 0.1034, 0.5651, 0.1038, 0.5274, 0.1724, 0.49, 0.1724, 0.5277, 0.1038, 0.5274, 0.1037, 0.4898, 0.5091, 0.7035, 0.6253, 0.7084, 0.626, 0.7497, 0.4977, 0.7559, 0.1725, 0.4583, 0.1724, 0.49, 0.1037, 0.4898, 0.1039, 0.4581, 0.4524, 0.7517, 0.4977, 0.7559, 0.49, 0.7935, 0.4379, 0.7962, 0.4152, 0.7483, 0.4524, 0.7517, 0.4379, 0.7962, 0.4016, 0.797, 0.1085, 0.6751, 0.116, 0.7112, 0.06343, 0.711, 0.05023, 0.6749, 0.1051, 0.6252, 0.1085, 0.6751, 0.05023, 0.6749, 0.04037, 0.6249, 0.1034, 0.5651, 0.1051, 0.6252, 0.04037, 0.6249, 0.03644, 0.5648, 0.1038, 0.5274, 0.1034, 0.5651, 0.03644, 0.5648, 0.03482, 0.5272, 0.1037, 0.4898, 0.1038, 0.5274, 0.03482, 0.5272, 0.03277, 0.4895, 0.4977, 0.7559, 0.626, 0.7497, 0.6263, 0.7874, 0.49, 0.7935, 0.03277, 0.4895, 0.03226, 0.4577, 0.1039, 0.4581, 0.1037, 0.4898])
me_rainintvitres1.materials.append(mat_transparent)
me_rainintvitres1.use_remesh_preserve_volume = False
me_rainintvitres1.use_remesh_preserve_attributes = False
me_rainintvitres1.use_mirror_vertex_groups = False
me_rainintvitres1.update()
me_rainintvitres2 = bpy.data.meshes.new('Rainintvitres2')
me_rainintvitres2.from_pydata([(-1.264, 0.000168, 0.4397), (-1.229, -0.5158, -0.00635), (-1.264, -0.05446, 0.4376), (-1.265, -0.1192, 0.4335), (-1.265, -0.184, 0.4288), (-1.264, -0.2874, 0.4168), (-1.263, -0.3737, 0.3875), (-1.259, -0.4364, 0.3455), (-1.251, -0.5058, 0.2156), (-1.255, -0.4733, 0.2942), (-1.378, 0.000168, 0.4008), (-1.294, -0.5172, -0.01402), (-1.376, -0.05446, 0.3987), (-1.373, -0.1192, 0.3946), (-1.369, -0.184, 0.3899), (-1.364, -0.2874, 0.3779), (-1.354, -0.3737, 0.3541), (-1.339, -0.4364, 0.3123), (-1.313, -0.5073, 0.1948), (-1.328, -0.4751, 0.2607), (-1.481, 0.000168, 0.3559), (-1.364, -0.5172, -0.02206), (-1.48, -0.05446, 0.3538), (-1.477, -0.1192, 0.3498), (-1.473, -0.184, 0.345), (-1.467, -0.2874, 0.333), (-1.456, -0.3737, 0.312), (-1.436, -0.4364, 0.2732), (-1.4, -0.5064, 0.1642), (-1.416, -0.4817, 0.2245), (-1.58, 0.000168, 0.3031), (-1.435, -0.5172, -0.03166), (-1.578, -0.05446, 0.301), (-1.576, -0.1192, 0.297), (-1.571, -0.184, 0.2923), (-1.565, -0.2874, 0.2803), (-1.555, -0.3737, 0.2574), (-1.535, -0.4364, 0.2213), (-1.512, -0.4869, 0.1676), (-1.487, -0.5071, 0.1184), (-1.678, 0.000168, 0.238), (-1.505, -0.5172, -0.0408), (-1.676, -0.05446, 0.2359), (-1.673, -0.1192, 0.2319), (-1.67, -0.184, 0.2257), (-1.664, -0.2874, 0.2151), (-1.655, -0.3737, 0.1961), (-1.634, -0.4364, 0.1619), (-1.604, -0.4872, 0.1096), (-1.575, -0.5089, 0.06522), (-1.735, 0.000168, 0.1833), (-1.568, -0.5172, -0.04922), (-1.733, -0.05446, 0.1812), (-1.73, -0.1192, 0.1771), (-1.727, -0.184, 0.1722), (-1.72, -0.2874, 0.1604), (-1.713, -0.3737, 0.1472), (-1.694, -0.4364, 0.1121), (-1.666, -0.4865, 0.06637), (-1.635, -0.512, 0.0263), (-1.772, 0.000168, 0.1354), (-1.77, -0.05446, 0.1333), (-1.767, -0.1192, 0.1293), (-1.763, -0.184, 0.1246), (-1.757, -0.2874, 0.1126), (-1.751, -0.3737, 0.09942), (-1.737, -0.4364, 0.0788), (-1.708, -0.4849, 0.04234), (-1.677, -0.5128, 2e-06), (-1.631, -0.5172, -0.05895), (-1.631, 0.5175, -0.05895), (-1.677, 0.5131, 2e-06), (-1.708, 0.4852, 0.04234), (-1.737, 0.4367, 0.0788), (-1.751, 0.374, 0.09942), (-1.757, 0.2877, 0.1126), (-1.763, 0.1843, 0.1246), (-1.767, 0.1195, 0.1293), (-1.77, 0.05477, 0.1333), (-1.635, 0.5123, 0.0263), (-1.666, 0.4868, 0.06637), (-1.694, 0.4367, 0.1121), (-1.713, 0.374, 0.1472), (-1.72, 0.2877, 0.1604), (-1.727, 0.1843, 0.1722), (-1.73, 0.1195, 0.1771), (-1.733, 0.05477, 0.1812), (-1.568, 0.5175, -0.04922), (-1.575, 0.5092, 0.06522), (-1.604, 0.4875, 0.1096), (-1.634, 0.4367, 0.1619), (-1.655, 0.374, 0.1961), (-1.664, 0.2877, 0.2151), (-1.67, 0.1843, 0.2257), (-1.673, 0.1195, 0.2319), (-1.676, 0.05477, 0.2359), (-1.505, 0.5175, -0.0408), (-1.487, 0.5074, 0.1184), (-1.512, 0.4872, 0.1676), (-1.535, 0.4367, 0.2213), (-1.555, 0.374, 0.2574), (-1.565, 0.2877, 0.2803), (-1.571, 0.1843, 0.2923), (-1.576, 0.1195, 0.297), (-1.578, 0.05477, 0.301), (-1.435, 0.5175, -0.03166), (-1.416, 0.482, 0.2245), (-1.4, 0.5067, 0.1642), (-1.436, 0.4367, 0.2732), (-1.456, 0.374, 0.312), (-1.467, 0.2877, 0.333), (-1.473, 0.1843, 0.345), (-1.477, 0.1195, 0.3498), (-1.48, 0.05477, 0.3538), (-1.364, 0.5175, -0.02206), (-1.328, 0.4754, 0.2607), (-1.313, 0.5076, 0.1948), (-1.339, 0.4367, 0.3123), (-1.354, 0.374, 0.3541), (-1.364, 0.2877, 0.3779), (-1.369, 0.1843, 0.3899), (-1.373, 0.1195, 0.3946), (-1.376, 0.05477, 0.3987), (-1.294, 0.5175, -0.01402), (-1.255, 0.4736, 0.2942), (-1.251, 0.5061, 0.2156), (-1.259, 0.4367, 0.3455), (-1.263, 0.374, 0.3875), (-1.264, 0.2877, 0.4168), (-1.265, 0.1843, 0.4288), (-1.265, 0.1195, 0.4335), (-1.264, 0.05477, 0.4376), (-1.229, 0.5161, -0.00635)], [], [(10, 0, 2, 12), (18, 8, 1, 11), (12, 2, 3, 13), (13, 3, 4, 14), (14, 4, 5, 15), (15, 5, 6, 16), (16, 6, 7, 17), (17, 7, 9, 19), (19, 9, 8, 18), (20, 10, 12, 22), (28, 18, 11, 21), (22, 12, 13, 23), (23, 13, 14, 24), (24, 14, 15, 25), (25, 15, 16, 26), (26, 16, 17, 27), (27, 17, 19, 29), (29, 19, 18, 28), (30, 20, 22, 32), (39, 28, 21, 31), (32, 22, 23, 33), (33, 23, 24, 34), (34, 24, 25, 35), (35, 25, 26, 36), (36, 26, 27, 37), (37, 27, 29, 38), (38, 29, 28, 39), (40, 30, 32, 42), (49, 39, 31, 41), (42, 32, 33, 43), (43, 33, 34, 44), (44, 34, 35, 45), (45, 35, 36, 46), (46, 36, 37, 47), (47, 37, 38, 48), (48, 38, 39, 49), (50, 40, 42, 52), (59, 49, 41, 51), (52, 42, 43, 53), (53, 43, 44, 54), (54, 44, 45, 55), (55, 45, 46, 56), (56, 46, 47, 57), (57, 47, 48, 58), (58, 48, 49, 59), (60, 50, 52, 61), (68, 59, 51, 69), (61, 52, 53, 62), (62, 53, 54, 63), (63, 54, 55, 64), (64, 55, 56, 65), (65, 56, 57, 66), (66, 57, 58, 67), (67, 58, 59, 68), (72, 71, 79, 80), (73, 72, 80, 81), (74, 73, 81, 82), (75, 74, 82, 83), (76, 75, 83, 84), (77, 76, 84, 85), (78, 77, 85, 86), (71, 70, 87, 79), (60, 78, 86, 50), (80, 79, 88, 89), (81, 80, 89, 90), (82, 81, 90, 91), (83, 82, 91, 92), (84, 83, 92, 93), (85, 84, 93, 94), (86, 85, 94, 95), (79, 87, 96, 88), (50, 86, 95, 40), (89, 88, 97, 98), (90, 89, 98, 99), (91, 90, 99, 100), (92, 91, 100, 101), (93, 92, 101, 102), (94, 93, 102, 103), (95, 94, 103, 104), (88, 96, 105, 97), (40, 95, 104, 30), (98, 97, 107, 106), (99, 98, 106, 108), (100, 99, 108, 109), (101, 100, 109, 110), (102, 101, 110, 111), (103, 102, 111, 112), (104, 103, 112, 113), (97, 105, 114, 107), (30, 104, 113, 20), (106, 107, 116, 115), (108, 106, 115, 117), (109, 108, 117, 118), (110, 109, 118, 119), (111, 110, 119, 120), (112, 111, 120, 121), (113, 112, 121, 122), (107, 114, 123, 116), (20, 113, 122, 10), (115, 116, 125, 124), (117, 115, 124, 126), (118, 117, 126, 127), (119, 118, 127, 128), (120, 119, 128, 129), (121, 120, 129, 130), (122, 121, 130, 131), (116, 123, 132, 125), (131, 0, 10, 122)])
me_rainintvitres2.polygons.foreach_set('use_smooth', [True] * 108)
_uv = me_rainintvitres2.uv_layers.new(name='UVMap')
_uv.uv.foreach_set('vector', [0.2699, 0.4581, 0.1983, 0.4577, 0.1988, 0.4259, 0.2698, 0.4262, 0.6637, 0.2441, 0.656, 0.2065, 0.7924, 0.2126, 0.7921, 0.2503, 0.2698, 0.4262, 0.1988, 0.4259, 0.2008, 0.3882, 0.2698, 0.3885, 0.2698, 0.3885, 0.2008, 0.3882, 0.2025, 0.3505, 0.2694, 0.3508, 0.2694, 0.3508, 0.2025, 0.3505, 0.2064, 0.2902, 0.2711, 0.2904, 0.2711, 0.2904, 0.2064, 0.2902, 0.2162, 0.2398, 0.2745, 0.24, 0.2745, 0.24, 0.2162, 0.2398, 0.2294, 0.203, 0.282, 0.2031, 0.5813, 0.2517, 0.5676, 0.203, 0.6039, 0.2038, 0.6185, 0.2483, 0.6185, 0.2483, 0.6039, 0.2038, 0.656, 0.2065, 0.6637, 0.2441, 0.3386, 0.4583, 0.2699, 0.4581, 0.2698, 0.4262, 0.3384, 0.4264, 0.6751, 0.2965, 0.6637, 0.2441, 0.7921, 0.2503, 0.7913, 0.2916, 0.3384, 0.4264, 0.2698, 0.4262, 0.2698, 0.3885, 0.3384, 0.3887, 0.3384, 0.3887, 0.2698, 0.3885, 0.2694, 0.3508, 0.3381, 0.351, 0.3381, 0.351, 0.2694, 0.3508, 0.2711, 0.2904, 0.3393, 0.2907, 0.3393, 0.2907, 0.2711, 0.2904, 0.2745, 0.24, 0.3415, 0.2402, 0.3415, 0.2402, 0.2745, 0.24, 0.282, 0.2031, 0.3453, 0.2034, 0.597, 0.3109, 0.5813, 0.2517, 0.6185, 0.2483, 0.6342, 0.3016, 0.6342, 0.3016, 0.6185, 0.2483, 0.6637, 0.2441, 0.6751, 0.2965, 0.4076, 0.4584, 0.3386, 0.4583, 0.3384, 0.4264, 0.4074, 0.4266, 0.6959, 0.3503, 0.6751, 0.2965, 0.7913, 0.2916, 0.7915, 0.333, 0.4074, 0.4266, 0.3384, 0.4264, 0.3384, 0.3887, 0.4074, 0.3888, 0.4074, 0.3888, 0.3384, 0.3887, 0.3381, 0.351, 0.4071, 0.3511, 0.4071, 0.3511, 0.3381, 0.351, 0.3393, 0.2907, 0.4083, 0.2908, 0.4083, 0.2908, 0.3393, 0.2907, 0.3415, 0.2402, 0.4114, 0.2403, 0.4114, 0.2403, 0.3415, 0.2402, 0.3453, 0.2034, 0.4141, 0.2035, 0.6204, 0.3721, 0.597, 0.3109, 0.6342, 0.3016, 0.6614, 0.3618, 0.6614, 0.3618, 0.6342, 0.3016, 0.6751, 0.2965, 0.6959, 0.3503, 0.4805, 0.4584, 0.4076, 0.4584, 0.4074, 0.4266, 0.4803, 0.4266, 0.721, 0.4057, 0.6959, 0.3503, 0.7915, 0.333, 0.7915, 0.3738, 0.4803, 0.4266, 0.4074, 0.4266, 0.4074, 0.3888, 0.4804, 0.3889, 0.4804, 0.3889, 0.4074, 0.3888, 0.4071, 0.3511, 0.4808, 0.3511, 0.4808, 0.3511, 0.4071, 0.3511, 0.4083, 0.2908, 0.482, 0.2908, 0.482, 0.2908, 0.4083, 0.2908, 0.4114, 0.2403, 0.4839, 0.2404, 0.4839, 0.2404, 0.4114, 0.2403, 0.4141, 0.2035, 0.4855, 0.2036, 0.6483, 0.4338, 0.6204, 0.3721, 0.6614, 0.3618, 0.6891, 0.4193, 0.6891, 0.4193, 0.6614, 0.3618, 0.6959, 0.3503, 0.721, 0.4057, 0.529, 0.4583, 0.4805, 0.4584, 0.4803, 0.4266, 0.5288, 0.4265, 0.7401, 0.4434, 0.721, 0.4057, 0.7915, 0.3738, 0.7915, 0.4106, 0.5288, 0.4265, 0.4803, 0.4266, 0.4804, 0.3889, 0.5289, 0.3888, 0.5289, 0.3888, 0.4804, 0.3889, 0.4808, 0.3511, 0.5291, 0.351, 0.5291, 0.351, 0.4808, 0.3511, 0.482, 0.2908, 0.5298, 0.2907, 0.5298, 0.2907, 0.482, 0.2908, 0.4839, 0.2404, 0.5309, 0.2404, 0.5309, 0.2404, 0.4839, 0.2404, 0.4855, 0.2036, 0.5337, 0.2035, 0.6734, 0.4724, 0.6483, 0.4338, 0.6891, 0.4193, 0.7101, 0.4584, 0.7101, 0.4584, 0.6891, 0.4193, 0.721, 0.4057, 0.7401, 0.4434, 0.565, 0.4582, 0.529, 0.4583, 0.5288, 0.4265, 0.5648, 0.4263, 0.7527, 0.4693, 0.7401, 0.4434, 0.7915, 0.4106, 0.7924, 0.448, 0.5648, 0.4263, 0.5288, 0.4265, 0.5289, 0.3888, 0.5649, 0.3886, 0.5649, 0.3886, 0.5289, 0.3888, 0.5291, 0.351, 0.5645, 0.3509, 0.5645, 0.3509, 0.5291, 0.351, 0.5298, 0.2907, 0.5658, 0.2905, 0.5658, 0.2905, 0.5298, 0.2907, 0.5309, 0.2404, 0.5672, 0.2402, 0.5672, 0.2402, 0.5309, 0.2404, 0.5337, 0.2035, 0.5676, 0.2035, 0.69, 0.5, 0.6734, 0.4724, 0.7101, 0.4584, 0.7209, 0.4847, 0.7209, 0.4847, 0.7101, 0.4584, 0.7401, 0.4434, 0.7527, 0.4693, 0.7209, 0.5153, 0.7527, 0.5307, 0.7401, 0.5566, 0.7101, 0.5416, 0.69, 0.5, 0.7209, 0.5153, 0.7101, 0.5416, 0.6734, 0.5276, 0.5672, 0.6753, 0.5676, 0.7116, 0.5337, 0.7116, 0.5309, 0.6755, 0.5658, 0.6253, 0.5672, 0.6753, 0.5309, 0.6755, 0.5298, 0.6254, 0.5645, 0.5652, 0.5658, 0.6253, 0.5298, 0.6254, 0.5291, 0.5654, 0.5649, 0.5276, 0.5645, 0.5652, 0.5291, 0.5654, 0.5289, 0.5277, 0.5648, 0.4899, 0.5649, 0.5276, 0.5289, 0.5277, 0.5288, 0.4901, 0.7527, 0.5307, 0.7924, 0.552, 0.7915, 0.5894, 0.7401, 0.5566, 0.565, 0.4582, 0.5648, 0.4899, 0.5288, 0.4901, 0.529, 0.4583, 0.7101, 0.5416, 0.7401, 0.5566, 0.721, 0.5943, 0.6891, 0.5807, 0.6734, 0.5276, 0.7101, 0.5416, 0.6891, 0.5807, 0.6483, 0.5662, 0.5309, 0.6755, 0.5337, 0.7116, 0.4855, 0.7117, 0.4839, 0.6756, 0.5298, 0.6254, 0.5309, 0.6755, 0.4839, 0.6756, 0.482, 0.6255, 0.5291, 0.5654, 0.5298, 0.6254, 0.482, 0.6255, 0.4808, 0.5655, 0.5289, 0.5277, 0.5291, 0.5654, 0.4808, 0.5655, 0.4804, 0.5278, 0.5288, 0.4901, 0.5289, 0.5277, 0.4804, 0.5278, 0.4803, 0.4902, 0.7401, 0.5566, 0.7915, 0.5894, 0.7915, 0.6262, 0.721, 0.5943, 0.529, 0.4583, 0.5288, 0.4901, 0.4803, 0.4902, 0.4805, 0.4584, 0.6891, 0.5807, 0.721, 0.5943, 0.6959, 0.6497, 0.6614, 0.6382, 0.6483, 0.5662, 0.6891, 0.5807, 0.6614, 0.6382, 0.6204, 0.6279, 0.4839, 0.6756, 0.4855, 0.7117, 0.4141, 0.7116, 0.4114, 0.6755, 0.482, 0.6255, 0.4839, 0.6756, 0.4114, 0.6755, 0.4083, 0.6255, 0.4808, 0.5655, 0.482, 0.6255, 0.4083, 0.6255, 0.4071, 0.5654, 0.4804, 0.5278, 0.4808, 0.5655, 0.4071, 0.5654, 0.4074, 0.5278, 0.4803, 0.4902, 0.4804, 0.5278, 0.4074, 0.5278, 0.4074, 0.4901, 0.721, 0.5943, 0.7915, 0.6262, 0.7915, 0.667, 0.6959, 0.6497, 0.4805, 0.4584, 0.4803, 0.4902, 0.4074, 0.4901, 0.4076, 0.4584, 0.6614, 0.6382, 0.6959, 0.6497, 0.6751, 0.7035, 0.6342, 0.6984, 0.6204, 0.6279, 0.6614, 0.6382, 0.6342, 0.6984, 0.597, 0.6891, 0.4114, 0.6755, 0.4141, 0.7116, 0.3453, 0.7114, 0.3415, 0.6754, 0.4083, 0.6255, 0.4114, 0.6755, 0.3415, 0.6754, 0.3393, 0.6254, 0.4071, 0.5654, 0.4083, 0.6255, 0.3393, 0.6254, 0.3381, 0.5653, 0.4074, 0.5278, 0.4071, 0.5654, 0.3381, 0.5653, 0.3384, 0.5277, 0.4074, 0.4901, 0.4074, 0.5278, 0.3384, 0.5277, 0.3384, 0.49, 0.6959, 0.6497, 0.7915, 0.667, 0.7913, 0.7084, 0.6751, 0.7035, 0.4076, 0.4584, 0.4074, 0.4901, 0.3384, 0.49, 0.3386, 0.4583, 0.6342, 0.6984, 0.6751, 0.7035, 0.6637, 0.7559, 0.6185, 0.7517, 0.597, 0.6891, 0.6342, 0.6984, 0.6185, 0.7517, 0.5813, 0.7483, 0.3415, 0.6754, 0.3453, 0.7114, 0.282, 0.7112, 0.2745, 0.6751, 0.3393, 0.6254, 0.3415, 0.6754, 0.2745, 0.6751, 0.2711, 0.6252, 0.3381, 0.5653, 0.3393, 0.6254, 0.2711, 0.6252, 0.2694, 0.5651, 0.3384, 0.5277, 0.3381, 0.5653, 0.2694, 0.5651, 0.2698, 0.5274, 0.3384, 0.49, 0.3384, 0.5277, 0.2698, 0.5274, 0.2698, 0.4898, 0.6751, 0.7035, 0.7913, 0.7084, 0.7921, 0.7497, 0.6637, 0.7559, 0.3386, 0.4583, 0.3384, 0.49, 0.2698, 0.4898, 0.2699, 0.4581, 0.6185, 0.7517, 0.6637, 0.7559, 0.656, 0.7935, 0.6039, 0.7962, 0.5813, 0.7483, 0.6185, 0.7517, 0.6039, 0.7962, 0.5676, 0.797, 0.2745, 0.6751, 0.282, 0.7112, 0.2294, 0.711, 0.2162, 0.6749, 0.2711, 0.6252, 0.2745, 0.6751, 0.2162, 0.6749, 0.2064, 0.6249, 0.2694, 0.5651, 0.2711, 0.6252, 0.2064, 0.6249, 0.2025, 0.5648, 0.2698, 0.5274, 0.2694, 0.5651, 0.2025, 0.5648, 0.2008, 0.5272, 0.2698, 0.4898, 0.2698, 0.5274, 0.2008, 0.5272, 0.1988, 0.4895, 0.6637, 0.7559, 0.7921, 0.7497, 0.7924, 0.7874, 0.656, 0.7935, 0.1988, 0.4895, 0.1983, 0.4577, 0.2699, 0.4581, 0.2698, 0.4898])
me_rainintvitres2.materials.append(mat_transparent)
me_rainintvitres2.use_remesh_preserve_volume = False
me_rainintvitres2.use_remesh_preserve_attributes = False
me_rainintvitres2.use_mirror_vertex_groups = False
me_rainintvitres2.update()
me_rainintverriere2 = bpy.data.meshes.new('Rainintverriere2')
me_rainintverriere2.from_pydata([(-0.2097, 0.5175, 0.1053), (0.08749, 0.3131, 0.3386), (0.1065, 0.2157, 0.387), (0.1183, 0.11, 0.4168), (0.03061, 0.4686, 0.1939), (0.06185, 0.3985, 0.2733), (0.002055, 0.5064, 0.1275), (-1.229, 0.5161, -0.00635), (-1.264, 0.05477, 0.4376), (-1.265, 0.1195, 0.4335), (-1.265, 0.1843, 0.4288), (-1.264, 0.2877, 0.4168), (-1.263, 0.374, 0.3875), (-1.259, 0.4367, 0.3455), (-1.251, 0.5061, 0.2156), (-1.255, 0.4736, 0.2942), (-1.117, 0.04796, 0.489), (-1.083, 0.5161, 0.009978), (-1.101, 0.5061, 0.251), (-1.118, 0.1082, 0.485), (-1.118, 0.1657, 0.4803), (-1.117, 0.2764, 0.4682), (-1.116, 0.3672, 0.4353), (-1.112, 0.4367, 0.397), (-1.109, 0.4736, 0.3323), (-0.917, 0.03889, 0.532), (-0.8826, 0.5161, 0.03473), (-0.9013, 0.5061, 0.2671), (-0.9182, 0.08777, 0.528), (-0.9181, 0.1462, 0.5232), (-0.9173, 0.2582, 0.5079), (-0.916, 0.3513, 0.4757), (-0.9123, 0.4321, 0.4252), (-0.9085, 0.4736, 0.3613), (-0.7075, 0.03435, 0.55), (-0.673, 0.5161, 0.05563), (-0.6917, 0.5061, 0.2683), (-0.7086, 0.06962, 0.546), (-0.7085, 0.1199, 0.5413), (-0.7077, 0.2446, 0.526), (-0.7064, 0.3422, 0.4905), (-0.7027, 0.4208, 0.441), (-0.6989, 0.4736, 0.3733), (-0.4844, 0.02528, 0.5467), (-0.45, 0.5182, 0.07927), (-0.4686, 0.5008, 0.2673), (-0.4856, 0.05374, 0.5427), (-0.4855, 0.08901, 0.538), (-0.4847, 0.2142, 0.5205), (-0.4834, 0.32, 0.4898), (-0.4797, 0.3976, 0.4433), (-0.4759, 0.4724, 0.3776), (-0.2262, 0.02074, 0.5106), (-0.2104, 0.4951, 0.239), (-0.2274, 0.04239, 0.5066), (-0.2272, 0.06632, 0.5019), (-0.2265, 0.172, 0.4877), (-0.2252, 0.2833, 0.4612), (-0.2214, 0.3686, 0.411), (-0.2176, 0.4435, 0.3471), (0.1225, 0.000168, 0.4261), (-0.2176, -0.4432, 0.3471), (-0.2214, -0.3683, 0.411), (-0.2252, -0.283, 0.4612), (-0.2265, -0.1717, 0.4877), (-0.2272, -0.06602, 0.5019), (-0.2274, -0.04209, 0.5066), (-0.2104, -0.4948, 0.239), (-0.2262, -0.02043, 0.5106), (-0.2267, 0.000168, 0.5127), (-0.4759, -0.4721, 0.3776), (-0.4797, -0.3973, 0.4433), (-0.4834, -0.3197, 0.4898), (-0.4847, -0.2139, 0.5205), (-0.4855, -0.08871, 0.538), (-0.4856, -0.05343, 0.5427), (-0.4686, -0.5005, 0.2673), (-0.45, -0.5179, 0.07927), (-0.4849, 0.000168, 0.5488), (-0.4844, -0.02497, 0.5467), (-0.6989, -0.4733, 0.3733), (-0.7027, -0.4205, 0.441), (-0.7064, -0.3419, 0.4905), (-0.7077, -0.2443, 0.526), (-0.7085, -0.1196, 0.5413), (-0.7086, -0.06931, 0.546), (-0.6917, -0.5058, 0.2683), (-0.673, -0.5158, 0.05563), (-0.7079, 0.000168, 0.5521), (-0.7075, -0.03405, 0.55), (-0.9085, -0.4733, 0.3613), (-0.9123, -0.4318, 0.4252), (-0.916, -0.351, 0.4757), (-0.9173, -0.2579, 0.5079), (-0.9181, -0.1459, 0.5232), (-0.9182, -0.08746, 0.528), (-0.9013, -0.5058, 0.2671), (-0.8826, -0.5158, 0.03473), (-0.917, -0.03858, 0.532), (-0.9175, 0.000168, 0.5341), (-1.109, -0.4733, 0.3323), (-1.112, -0.4364, 0.397), (-1.116, -0.3669, 0.4353), (-1.117, -0.2761, 0.4682), (-1.118, -0.1654, 0.4803), (-1.118, -0.1079, 0.485), (-1.101, -0.5058, 0.251), (-1.083, -0.5158, 0.009978), (-1.117, -0.04766, 0.489), (-1.118, 0.000168, 0.4911), (-1.255, -0.4733, 0.2942), (-1.251, -0.5058, 0.2156), (-1.259, -0.4364, 0.3455), (-1.263, -0.3737, 0.3875), (-1.264, -0.2874, 0.4168), (-1.265, -0.184, 0.4288), (-1.265, -0.1192, 0.4335), (-1.264, -0.05446, 0.4376), (-1.229, -0.5158, -0.00635), (-1.264, 0.000168, 0.4397), (0.002055, -0.5061, 0.1275), (0.06185, -0.3982, 0.2733), (0.03061, -0.4683, 0.1939), (0.1222, 0.000173, 0.4269), (0.1183, -0.1097, 0.4168), (0.1065, -0.2154, 0.387), (0.08749, -0.3128, 0.3386), (-0.2097, -0.5172, 0.1053)], [], [(119, 8, 16, 109), (14, 7, 17, 18), (8, 9, 19, 16), (9, 10, 20, 19), (10, 11, 21, 20), (11, 12, 22, 21), (12, 13, 23, 22), (13, 15, 24, 23), (15, 14, 18, 24), (109, 16, 25, 99), (18, 17, 26, 27), (16, 19, 28, 25), (19, 20, 29, 28), (20, 21, 30, 29), (21, 22, 31, 30), (22, 23, 32, 31), (23, 24, 33, 32), (24, 18, 27, 33), (99, 25, 34, 88), (27, 26, 35, 36), (25, 28, 37, 34), (28, 29, 38, 37), (29, 30, 39, 38), (30, 31, 40, 39), (31, 32, 41, 40), (32, 33, 42, 41), (33, 27, 36, 42), (88, 34, 43, 78), (36, 35, 44, 45), (34, 37, 46, 43), (37, 38, 47, 46), (38, 39, 48, 47), (39, 40, 49, 48), (40, 41, 50, 49), (41, 42, 51, 50), (42, 36, 45, 51), (78, 43, 52, 69), (0, 53, 45, 44), (43, 46, 54, 52), (46, 47, 55, 54), (47, 48, 56, 55), (48, 49, 57, 56), (49, 50, 58, 57), (50, 51, 59, 58), (51, 45, 53, 59), (69, 52, 123, 60), (53, 0, 6, 4), (52, 54, 123), (54, 55, 123), (55, 56, 3, 123), (56, 57, 2, 3), (1, 2, 57, 58), (5, 1, 58, 59), (59, 53, 4, 5), (61, 121, 122, 67), (121, 61, 62, 126), (126, 62, 63, 125), (64, 124, 125, 63), (65, 123, 124, 64), (66, 123, 65), (68, 123, 66), (67, 122, 120, 127), (69, 60, 123, 68), (70, 61, 67, 76), (71, 62, 61, 70), (72, 63, 62, 71), (73, 64, 63, 72), (74, 65, 64, 73), (75, 66, 65, 74), (79, 68, 66, 75), (127, 77, 76, 67), (78, 69, 68, 79), (80, 70, 76, 86), (81, 71, 70, 80), (82, 72, 71, 81), (83, 73, 72, 82), (84, 74, 73, 83), (85, 75, 74, 84), (89, 79, 75, 85), (86, 76, 77, 87), (88, 78, 79, 89), (90, 80, 86, 96), (91, 81, 80, 90), (92, 82, 81, 91), (93, 83, 82, 92), (94, 84, 83, 93), (95, 85, 84, 94), (98, 89, 85, 95), (96, 86, 87, 97), (99, 88, 89, 98), (100, 90, 96, 106), (101, 91, 90, 100), (102, 92, 91, 101), (103, 93, 92, 102), (104, 94, 93, 103), (105, 95, 94, 104), (108, 98, 95, 105), (106, 96, 97, 107), (109, 99, 98, 108), (110, 100, 106, 111), (112, 101, 100, 110), (113, 102, 101, 112), (114, 103, 102, 113), (115, 104, 103, 114), (116, 105, 104, 115), (117, 108, 105, 116), (111, 106, 107, 118), (119, 109, 108, 117)])
me_rainintverriere2.polygons.foreach_set('use_smooth', [True] * 108)
_uv = me_rainintverriere2.uv_layers.new(name='UVMap')
_uv.uv.foreach_set('vector', [0.3061, 0.9107, 0.2793, 0.9105, 0.2822, 0.8209, 0.3057, 0.8211, 0.6126, 0.0883, 0.7193, 0.08765, 0.7191, 0.1755, 0.6036, 0.1788, 0.2793, 0.9105, 0.2476, 0.9114, 0.2527, 0.8218, 0.2822, 0.8209, 0.2476, 0.9114, 0.2158, 0.9115, 0.2245, 0.822, 0.2527, 0.8218, 0.2158, 0.9115, 0.1651, 0.9117, 0.1703, 0.8221, 0.2245, 0.822, 0.1651, 0.9117, 0.1231, 0.9124, 0.126, 0.8229, 0.1703, 0.8221, 0.1231, 0.9124, 0.09276, 0.9122, 0.09233, 0.8226, 0.126, 0.8229, 0.5418, 0.09237, 0.5711, 0.09085, 0.5607, 0.18, 0.5252, 0.1823, 0.5711, 0.09085, 0.6126, 0.0883, 0.6036, 0.1788, 0.5607, 0.18, 0.3057, 0.8211, 0.2822, 0.8209, 0.2864, 0.6999, 0.3054, 0.7001, 0.6036, 0.1788, 0.7191, 0.1755, 0.7178, 0.2956, 0.6063, 0.2984, 0.2822, 0.8209, 0.2527, 0.8218, 0.2625, 0.7008, 0.2864, 0.6999, 0.2527, 0.8218, 0.2245, 0.822, 0.2338, 0.701, 0.2625, 0.7008, 0.2245, 0.822, 0.1703, 0.8221, 0.1789, 0.7013, 0.2338, 0.701, 0.1703, 0.8221, 0.126, 0.8229, 0.1336, 0.7021, 0.1789, 0.7013, 0.126, 0.8229, 0.09233, 0.8226, 0.09444, 0.7023, 0.1336, 0.7021, 0.5252, 0.1823, 0.5607, 0.18, 0.5573, 0.3003, 0.5215, 0.3027, 0.5607, 0.18, 0.6036, 0.1788, 0.6063, 0.2984, 0.5573, 0.3003, 0.3054, 0.7001, 0.2864, 0.6999, 0.2886, 0.5745, 0.3054, 0.5747, 0.6063, 0.2984, 0.7178, 0.2956, 0.7187, 0.421, 0.6165, 0.4227, 0.2864, 0.6999, 0.2625, 0.7008, 0.2714, 0.5754, 0.2886, 0.5745, 0.2625, 0.7008, 0.2338, 0.701, 0.2467, 0.5756, 0.2714, 0.5754, 0.2338, 0.701, 0.1789, 0.7013, 0.1856, 0.5759, 0.2467, 0.5756, 0.1789, 0.7013, 0.1336, 0.7021, 0.1381, 0.5769, 0.1856, 0.5759, 0.1336, 0.7021, 0.09444, 0.7023, 0.1, 0.5771, 0.1381, 0.5769, 0.5215, 0.3027, 0.5573, 0.3003, 0.5624, 0.4252, 0.5234, 0.4281, 0.5573, 0.3003, 0.6063, 0.2984, 0.6165, 0.4227, 0.5624, 0.4252, 0.3054, 0.5747, 0.2886, 0.5745, 0.2933, 0.4422, 0.3056, 0.4424, 0.6165, 0.4227, 0.7187, 0.421, 0.7193, 0.5546, 0.6277, 0.555, 0.2886, 0.5745, 0.2714, 0.5754, 0.2794, 0.4431, 0.2933, 0.4422, 0.2714, 0.5754, 0.2467, 0.5756, 0.2621, 0.4433, 0.2794, 0.4431, 0.2467, 0.5756, 0.1856, 0.5759, 0.2008, 0.4437, 0.2621, 0.4433, 0.1856, 0.5759, 0.1381, 0.5769, 0.1492, 0.4444, 0.2008, 0.4437, 0.1381, 0.5769, 0.1, 0.5771, 0.1116, 0.4445, 0.1492, 0.4444, 0.5234, 0.4281, 0.5624, 0.4252, 0.5717, 0.5577, 0.5305, 0.5609, 0.5624, 0.4252, 0.6165, 0.4227, 0.6277, 0.555, 0.5717, 0.5577, 0.3056, 0.4424, 0.2933, 0.4422, 0.2962, 0.2906, 0.3063, 0.2908, 0.7193, 0.6986, 0.6534, 0.7065, 0.6277, 0.555, 0.7193, 0.5546, 0.2933, 0.4422, 0.2794, 0.4431, 0.2856, 0.2915, 0.2962, 0.2906, 0.2794, 0.4431, 0.2621, 0.4433, 0.2739, 0.2916, 0.2856, 0.2915, 0.2621, 0.4433, 0.2008, 0.4437, 0.2221, 0.2919, 0.2739, 0.2916, 0.2008, 0.4437, 0.1492, 0.4444, 0.1678, 0.2924, 0.2221, 0.2919, 0.1492, 0.4444, 0.1116, 0.4445, 0.1264, 0.2927, 0.1678, 0.2924, 0.5305, 0.5609, 0.5717, 0.5577, 0.5953, 0.7096, 0.555, 0.7127, 0.5717, 0.5577, 0.6277, 0.555, 0.6534, 0.7065, 0.5953, 0.7096, 0.3063, 0.2908, 0.2962, 0.2906, 0.3075, 0.08776, 0.3075, 0.08765, 0.6534, 0.7065, 0.7193, 0.6986, 0.7182, 0.8256, 0.6834, 0.8472, 0.2962, 0.2906, 0.2856, 0.2915, 0.3075, 0.08776, 0.2856, 0.2915, 0.2739, 0.2916, 0.3075, 0.08776, 0.2739, 0.2916, 0.2221, 0.2919, 0.2536, 0.09061, 0.3075, 0.08776, 0.2221, 0.2919, 0.1678, 0.2924, 0.202, 0.09905, 0.2536, 0.09061, 0.1547, 0.1128, 0.202, 0.09905, 0.1678, 0.2924, 0.1264, 0.2927, 0.6382, 0.8719, 0.5974, 0.8926, 0.555, 0.7127, 0.5953, 0.7096, 0.5953, 0.7096, 0.6534, 0.7065, 0.6834, 0.8472, 0.6382, 0.8719, 0.7931, 0.2707, 0.836, 0.1084, 0.8811, 0.133, 0.8512, 0.2738, 0.836, 0.1084, 0.7931, 0.2707, 0.7528, 0.2676, 0.7952, 0.08765, 0.4622, 0.1128, 0.4883, 0.2927, 0.4459, 0.2924, 0.4138, 0.09905, 0.391, 0.2919, 0.3616, 0.09061, 0.4138, 0.09905, 0.4459, 0.2924, 0.3389, 0.2916, 0.3075, 0.08776, 0.3616, 0.09061, 0.391, 0.2919, 0.3271, 0.2915, 0.3075, 0.08776, 0.3389, 0.2916, 0.3164, 0.2906, 0.3075, 0.08776, 0.3271, 0.2915, 0.8512, 0.2738, 0.8811, 0.133, 0.916, 0.1546, 0.917, 0.2817, 0.3063, 0.2908, 0.3075, 0.08765, 0.3075, 0.08776, 0.3164, 0.2906, 0.7695, 0.4225, 0.7931, 0.2707, 0.8512, 0.2738, 0.8254, 0.4253, 0.7283, 0.4194, 0.7528, 0.2676, 0.7931, 0.2707, 0.7695, 0.4225, 0.4634, 0.4444, 0.4459, 0.2924, 0.4883, 0.2927, 0.502, 0.4445, 0.4111, 0.4437, 0.391, 0.2919, 0.4459, 0.2924, 0.4634, 0.4444, 0.3494, 0.4433, 0.3389, 0.2916, 0.391, 0.2919, 0.4111, 0.4437, 0.332, 0.4431, 0.3271, 0.2915, 0.3389, 0.2916, 0.3494, 0.4433, 0.318, 0.4422, 0.3164, 0.2906, 0.3271, 0.2915, 0.332, 0.4431, 0.917, 0.2817, 0.917, 0.4257, 0.8254, 0.4253, 0.8512, 0.2738, 0.3056, 0.4424, 0.3063, 0.2908, 0.3164, 0.2906, 0.318, 0.4422, 0.7602, 0.555, 0.7695, 0.4225, 0.8254, 0.4253, 0.8143, 0.5576, 0.7211, 0.5522, 0.7283, 0.4194, 0.7695, 0.4225, 0.7602, 0.555, 0.4741, 0.5769, 0.4634, 0.4444, 0.502, 0.4445, 0.5132, 0.5771, 0.4258, 0.5759, 0.4111, 0.4437, 0.4634, 0.4444, 0.4741, 0.5769, 0.3643, 0.5756, 0.3494, 0.4433, 0.4111, 0.4437, 0.4258, 0.5759, 0.3396, 0.5754, 0.332, 0.4431, 0.3494, 0.4433, 0.3643, 0.5756, 0.3222, 0.5745, 0.318, 0.4422, 0.332, 0.4431, 0.3396, 0.5754, 0.8143, 0.5576, 0.8254, 0.4253, 0.917, 0.4257, 0.9164, 0.5592, 0.3054, 0.5747, 0.3056, 0.4424, 0.318, 0.4422, 0.3222, 0.5745, 0.7551, 0.68, 0.7602, 0.555, 0.8143, 0.5576, 0.8041, 0.6819, 0.7193, 0.6776, 0.7211, 0.5522, 0.7602, 0.555, 0.7551, 0.68, 0.4785, 0.7021, 0.4741, 0.5769, 0.5132, 0.5771, 0.5188, 0.7023, 0.4325, 0.7013, 0.4258, 0.5759, 0.4741, 0.5769, 0.4785, 0.7021, 0.3773, 0.701, 0.3643, 0.5756, 0.4258, 0.5759, 0.4325, 0.7013, 0.3485, 0.7008, 0.3396, 0.5754, 0.3643, 0.5756, 0.3773, 0.701, 0.3245, 0.6999, 0.3222, 0.5745, 0.3396, 0.5754, 0.3485, 0.7008, 0.8041, 0.6819, 0.8143, 0.5576, 0.9164, 0.5592, 0.9155, 0.6847, 0.3054, 0.7001, 0.3054, 0.5747, 0.3222, 0.5745, 0.3245, 0.6999, 0.7584, 0.8003, 0.7551, 0.68, 0.8041, 0.6819, 0.8014, 0.8015, 0.7229, 0.798, 0.7193, 0.6776, 0.7551, 0.68, 0.7584, 0.8003, 0.4866, 0.8229, 0.4785, 0.7021, 0.5188, 0.7023, 0.5211, 0.8226, 0.4416, 0.8221, 0.4325, 0.7013, 0.4785, 0.7021, 0.4866, 0.8229, 0.3871, 0.822, 0.3773, 0.701, 0.4325, 0.7013, 0.4416, 0.8221, 0.3588, 0.8218, 0.3485, 0.7008, 0.3773, 0.701, 0.3871, 0.822, 0.3292, 0.8209, 0.3245, 0.6999, 0.3485, 0.7008, 0.3588, 0.8218, 0.8014, 0.8015, 0.8041, 0.6819, 0.9155, 0.6847, 0.9169, 0.8048, 0.3057, 0.8211, 0.3054, 0.7001, 0.3245, 0.6999, 0.3292, 0.8209, 0.7689, 0.8894, 0.7584, 0.8003, 0.8014, 0.8015, 0.8104, 0.892, 0.7396, 0.8879, 0.7229, 0.798, 0.7584, 0.8003, 0.7689, 0.8894, 0.4903, 0.9124, 0.4866, 0.8229, 0.5211, 0.8226, 0.5215, 0.9122, 0.4476, 0.9117, 0.4416, 0.8221, 0.4866, 0.8229, 0.4903, 0.9124, 0.3967, 0.9115, 0.3871, 0.822, 0.4416, 0.8221, 0.4476, 0.9117, 0.3648, 0.9114, 0.3588, 0.8218, 0.3871, 0.822, 0.3967, 0.9115, 0.333, 0.9105, 0.3292, 0.8209, 0.3588, 0.8218, 0.3648, 0.9114, 0.8104, 0.892, 0.8014, 0.8015, 0.9169, 0.8048, 0.917, 0.8926, 0.3061, 0.9107, 0.3057, 0.8211, 0.3292, 0.8209, 0.333, 0.9105])
me_rainintverriere2.materials.append(mat_transparent)
me_rainintverriere2.use_remesh_preserve_volume = False
me_rainintverriere2.use_remesh_preserve_attributes = False
me_rainintverriere2.use_mirror_vertex_groups = False
me_rainintverriere2.update()
me_rainintverriere3 = bpy.data.meshes.new('Rainintverriere3')
me_rainintverriere3.from_pydata([(-0.2097, 0.5175, 0.1053), (0.08749, 0.3131, 0.3386), (0.1065, 0.2157, 0.387), (0.1183, 0.11, 0.4168), (0.03061, 0.4686, 0.1939), (0.06185, 0.3985, 0.2733), (0.002055, 0.5064, 0.1275), (-1.229, 0.5161, -0.00635), (-1.264, 0.05477, 0.4376), (-1.265, 0.1195, 0.4335), (-1.265, 0.1843, 0.4288), (-1.264, 0.2877, 0.4168), (-1.263, 0.374, 0.3875), (-1.259, 0.4367, 0.3455), (-1.251, 0.5061, 0.2156), (-1.255, 0.4736, 0.2942), (-1.117, 0.04796, 0.489), (-1.083, 0.5161, 0.009978), (-1.101, 0.5061, 0.251), (-1.118, 0.1082, 0.485), (-1.118, 0.1657, 0.4803), (-1.117, 0.2764, 0.4682), (-1.116, 0.3672, 0.4353), (-1.112, 0.4367, 0.397), (-1.109, 0.4736, 0.3323), (-0.917, 0.03889, 0.532), (-0.8826, 0.5161, 0.03473), (-0.9013, 0.5061, 0.2671), (-0.9182, 0.08777, 0.528), (-0.9181, 0.1462, 0.5232), (-0.9173, 0.2582, 0.5079), (-0.916, 0.3513, 0.4757), (-0.9123, 0.4321, 0.4252), (-0.9085, 0.4736, 0.3613), (-0.7075, 0.03435, 0.55), (-0.673, 0.5161, 0.05563), (-0.6917, 0.5061, 0.2683), (-0.7086, 0.06962, 0.546), (-0.7085, 0.1199, 0.5413), (-0.7077, 0.2446, 0.526), (-0.7064, 0.3422, 0.4905), (-0.7027, 0.4208, 0.441), (-0.6989, 0.4736, 0.3733), (-0.4844, 0.02528, 0.5467), (-0.45, 0.5182, 0.07927), (-0.4686, 0.5008, 0.2673), (-0.4856, 0.05374, 0.5427), (-0.4855, 0.08901, 0.538), (-0.4847, 0.2142, 0.5205), (-0.4834, 0.32, 0.4898), (-0.4797, 0.3976, 0.4433), (-0.4759, 0.4724, 0.3776), (-0.2262, 0.02074, 0.5106), (-0.2104, 0.4951, 0.239), (-0.2274, 0.04239, 0.5066), (-0.2272, 0.06632, 0.5019), (-0.2265, 0.172, 0.4877), (-0.2252, 0.2833, 0.4612), (-0.2214, 0.3686, 0.411), (-0.2176, 0.4435, 0.3471), (0.1225, 0.000168, 0.4261), (-0.2176, -0.4432, 0.3471), (-0.2214, -0.3683, 0.411), (-0.2252, -0.283, 0.4612), (-0.2265, -0.1717, 0.4877), (-0.2272, -0.06602, 0.5019), (-0.2274, -0.04209, 0.5066), (-0.2104, -0.4948, 0.239), (-0.2262, -0.02043, 0.5106), (-0.2267, 0.000168, 0.5127), (-0.4759, -0.4721, 0.3776), (-0.4797, -0.3973, 0.4433), (-0.4834, -0.3197, 0.4898), (-0.4847, -0.2139, 0.5205), (-0.4855, -0.08871, 0.538), (-0.4856, -0.05343, 0.5427), (-0.4686, -0.5005, 0.2673), (-0.45, -0.5179, 0.07927), (-0.4849, 0.000168, 0.5488), (-0.4844, -0.02497, 0.5467), (-0.6989, -0.4733, 0.3733), (-0.7027, -0.4205, 0.441), (-0.7064, -0.3419, 0.4905), (-0.7077, -0.2443, 0.526), (-0.7085, -0.1196, 0.5413), (-0.7086, -0.06931, 0.546), (-0.6917, -0.5058, 0.2683), (-0.673, -0.5158, 0.05563), (-0.7079, 0.000168, 0.5521), (-0.7075, -0.03405, 0.55), (-0.9085, -0.4733, 0.3613), (-0.9123, -0.4318, 0.4252), (-0.916, -0.351, 0.4757), (-0.9173, -0.2579, 0.5079), (-0.9181, -0.1459, 0.5232), (-0.9182, -0.08746, 0.528), (-0.9013, -0.5058, 0.2671), (-0.8826, -0.5158, 0.03473), (-0.917, -0.03858, 0.532), (-0.9175, 0.000168, 0.5341), (-1.109, -0.4733, 0.3323), (-1.112, -0.4364, 0.397), (-1.116, -0.3669, 0.4353), (-1.117, -0.2761, 0.4682), (-1.118, -0.1654, 0.4803), (-1.118, -0.1079, 0.485), (-1.101, -0.5058, 0.251), (-1.083, -0.5158, 0.009978), (-1.117, -0.04766, 0.489), (-1.118, 0.000168, 0.4911), (-1.255, -0.4733, 0.2942), (-1.251, -0.5058, 0.2156), (-1.259, -0.4364, 0.3455), (-1.263, -0.3737, 0.3875), (-1.264, -0.2874, 0.4168), (-1.265, -0.184, 0.4288), (-1.265, -0.1192, 0.4335), (-1.264, -0.05446, 0.4376), (-1.229, -0.5158, -0.00635), (-1.264, 0.000168, 0.4397), (0.002055, -0.5061, 0.1275), (0.06185, -0.3982, 0.2733), (0.03061, -0.4683, 0.1939), (0.1222, 0.000173, 0.4269), (0.1183, -0.1097, 0.4168), (0.1065, -0.2154, 0.387), (0.08749, -0.3128, 0.3386), (-0.2097, -0.5172, 0.1053)], [], [(119, 8, 16, 109), (14, 7, 17, 18), (8, 9, 19, 16), (9, 10, 20, 19), (10, 11, 21, 20), (11, 12, 22, 21), (12, 13, 23, 22), (13, 15, 24, 23), (15, 14, 18, 24), (109, 16, 25, 99), (18, 17, 26, 27), (16, 19, 28, 25), (19, 20, 29, 28), (20, 21, 30, 29), (21, 22, 31, 30), (22, 23, 32, 31), (23, 24, 33, 32), (24, 18, 27, 33), (99, 25, 34, 88), (27, 26, 35, 36), (25, 28, 37, 34), (28, 29, 38, 37), (29, 30, 39, 38), (30, 31, 40, 39), (31, 32, 41, 40), (32, 33, 42, 41), (33, 27, 36, 42), (88, 34, 43, 78), (36, 35, 44, 45), (34, 37, 46, 43), (37, 38, 47, 46), (38, 39, 48, 47), (39, 40, 49, 48), (40, 41, 50, 49), (41, 42, 51, 50), (42, 36, 45, 51), (78, 43, 52, 69), (0, 53, 45, 44), (43, 46, 54, 52), (46, 47, 55, 54), (47, 48, 56, 55), (48, 49, 57, 56), (49, 50, 58, 57), (50, 51, 59, 58), (51, 45, 53, 59), (69, 52, 123, 60), (53, 0, 6, 4), (52, 54, 123), (54, 55, 123), (55, 56, 3, 123), (56, 57, 2, 3), (1, 2, 57, 58), (5, 1, 58, 59), (59, 53, 4, 5), (61, 121, 122, 67), (121, 61, 62, 126), (126, 62, 63, 125), (64, 124, 125, 63), (65, 123, 124, 64), (66, 123, 65), (68, 123, 66), (67, 122, 120, 127), (69, 60, 123, 68), (70, 61, 67, 76), (71, 62, 61, 70), (72, 63, 62, 71), (73, 64, 63, 72), (74, 65, 64, 73), (75, 66, 65, 74), (79, 68, 66, 75), (127, 77, 76, 67), (78, 69, 68, 79), (80, 70, 76, 86), (81, 71, 70, 80), (82, 72, 71, 81), (83, 73, 72, 82), (84, 74, 73, 83), (85, 75, 74, 84), (89, 79, 75, 85), (86, 76, 77, 87), (88, 78, 79, 89), (90, 80, 86, 96), (91, 81, 80, 90), (92, 82, 81, 91), (93, 83, 82, 92), (94, 84, 83, 93), (95, 85, 84, 94), (98, 89, 85, 95), (96, 86, 87, 97), (99, 88, 89, 98), (100, 90, 96, 106), (101, 91, 90, 100), (102, 92, 91, 101), (103, 93, 92, 102), (104, 94, 93, 103), (105, 95, 94, 104), (108, 98, 95, 105), (106, 96, 97, 107), (109, 99, 98, 108), (110, 100, 106, 111), (112, 101, 100, 110), (113, 102, 101, 112), (114, 103, 102, 113), (115, 104, 103, 114), (116, 105, 104, 115), (117, 108, 105, 116), (111, 106, 107, 118), (119, 109, 108, 117)])
me_rainintverriere3.polygons.foreach_set('use_smooth', [True] * 108)
_uv = me_rainintverriere3.uv_layers.new(name='UVMap')
_uv.uv.foreach_set('vector', [0.3745, 0.9107, 0.3477, 0.9105, 0.3506, 0.8209, 0.3741, 0.8211, 0.681, 0.0883, 0.7877, 0.08765, 0.7875, 0.1755, 0.672, 0.1788, 0.3477, 0.9105, 0.3159, 0.9114, 0.3211, 0.8218, 0.3506, 0.8209, 0.3159, 0.9114, 0.2842, 0.9115, 0.2929, 0.822, 0.3211, 0.8218, 0.2842, 0.9115, 0.2335, 0.9117, 0.2386, 0.8221, 0.2929, 0.822, 0.2335, 0.9117, 0.1914, 0.9124, 0.1944, 0.8229, 0.2386, 0.8221, 0.1914, 0.9124, 0.1611, 0.9122, 0.1607, 0.8226, 0.1944, 0.8229, 0.6102, 0.09237, 0.6395, 0.09085, 0.6291, 0.18, 0.5935, 0.1823, 0.6395, 0.09085, 0.681, 0.0883, 0.672, 0.1788, 0.6291, 0.18, 0.3741, 0.8211, 0.3506, 0.8209, 0.3548, 0.6999, 0.3738, 0.7001, 0.672, 0.1788, 0.7875, 0.1755, 0.7861, 0.2956, 0.6747, 0.2984, 0.3506, 0.8209, 0.3211, 0.8218, 0.3308, 0.7008, 0.3548, 0.6999, 0.3211, 0.8218, 0.2929, 0.822, 0.3022, 0.701, 0.3308, 0.7008, 0.2929, 0.822, 0.2386, 0.8221, 0.2473, 0.7013, 0.3022, 0.701, 0.2386, 0.8221, 0.1944, 0.8229, 0.2019, 0.7021, 0.2473, 0.7013, 0.1944, 0.8229, 0.1607, 0.8226, 0.1628, 0.7023, 0.2019, 0.7021, 0.5935, 0.1823, 0.6291, 0.18, 0.6257, 0.3003, 0.5899, 0.3027, 0.6291, 0.18, 0.672, 0.1788, 0.6747, 0.2984, 0.6257, 0.3003, 0.3738, 0.7001, 0.3548, 0.6999, 0.357, 0.5745, 0.3738, 0.5747, 0.6747, 0.2984, 0.7861, 0.2956, 0.787, 0.421, 0.6849, 0.4227, 0.3548, 0.6999, 0.3308, 0.7008, 0.3397, 0.5754, 0.357, 0.5745, 0.3308, 0.7008, 0.3022, 0.701, 0.3151, 0.5756, 0.3397, 0.5754, 0.3022, 0.701, 0.2473, 0.7013, 0.254, 0.5759, 0.3151, 0.5756, 0.2473, 0.7013, 0.2019, 0.7021, 0.2064, 0.5769, 0.254, 0.5759, 0.2019, 0.7021, 0.1628, 0.7023, 0.1684, 0.5771, 0.2064, 0.5769, 0.5899, 0.3027, 0.6257, 0.3003, 0.6308, 0.4252, 0.5917, 0.4281, 0.6257, 0.3003, 0.6747, 0.2984, 0.6849, 0.4227, 0.6308, 0.4252, 0.3738, 0.5747, 0.357, 0.5745, 0.3617, 0.4422, 0.374, 0.4424, 0.6849, 0.4227, 0.787, 0.421, 0.7876, 0.5546, 0.696, 0.555, 0.357, 0.5745, 0.3397, 0.5754, 0.3478, 0.4431, 0.3617, 0.4422, 0.3397, 0.5754, 0.3151, 0.5756, 0.3305, 0.4433, 0.3478, 0.4431, 0.3151, 0.5756, 0.254, 0.5759, 0.2692, 0.4437, 0.3305, 0.4433, 0.254, 0.5759, 0.2064, 0.5769, 0.2175, 0.4444, 0.2692, 0.4437, 0.2064, 0.5769, 0.1684, 0.5771, 0.1799, 0.4445, 0.2175, 0.4444, 0.5917, 0.4281, 0.6308, 0.4252, 0.6401, 0.5577, 0.5989, 0.5609, 0.6308, 0.4252, 0.6849, 0.4227, 0.696, 0.555, 0.6401, 0.5577, 0.374, 0.4424, 0.3617, 0.4422, 0.3645, 0.2906, 0.3746, 0.2908, 0.7877, 0.6986, 0.7218, 0.7065, 0.696, 0.555, 0.7876, 0.5546, 0.3617, 0.4422, 0.3478, 0.4431, 0.3539, 0.2915, 0.3645, 0.2906, 0.3478, 0.4431, 0.3305, 0.4433, 0.3422, 0.2916, 0.3539, 0.2915, 0.3305, 0.4433, 0.2692, 0.4437, 0.2905, 0.2919, 0.3422, 0.2916, 0.2692, 0.4437, 0.2175, 0.4444, 0.2361, 0.2924, 0.2905, 0.2919, 0.2175, 0.4444, 0.1799, 0.4445, 0.1948, 0.2927, 0.2361, 0.2924, 0.5989, 0.5609, 0.6401, 0.5577, 0.6637, 0.7096, 0.6234, 0.7127, 0.6401, 0.5577, 0.696, 0.555, 0.7218, 0.7065, 0.6637, 0.7096, 0.3746, 0.2908, 0.3645, 0.2906, 0.3759, 0.08776, 0.3759, 0.08765, 0.7218, 0.7065, 0.7877, 0.6986, 0.7866, 0.8256, 0.7518, 0.8472, 0.3645, 0.2906, 0.3539, 0.2915, 0.3759, 0.08776, 0.3539, 0.2915, 0.3422, 0.2916, 0.3759, 0.08776, 0.3422, 0.2916, 0.2905, 0.2919, 0.322, 0.09061, 0.3759, 0.08776, 0.2905, 0.2919, 0.2361, 0.2924, 0.2704, 0.09905, 0.322, 0.09061, 0.2231, 0.1128, 0.2704, 0.09905, 0.2361, 0.2924, 0.1948, 0.2927, 0.7066, 0.8719, 0.6658, 0.8926, 0.6234, 0.7127, 0.6637, 0.7096, 0.6637, 0.7096, 0.7218, 0.7065, 0.7518, 0.8472, 0.7066, 0.8719, 0.8614, 0.2707, 0.9043, 0.1084, 0.9495, 0.133, 0.9195, 0.2738, 0.9043, 0.1084, 0.8614, 0.2707, 0.8211, 0.2676, 0.8635, 0.08765, 0.5305, 0.1128, 0.5567, 0.2927, 0.5142, 0.2924, 0.4822, 0.09905, 0.4593, 0.2919, 0.43, 0.09061, 0.4822, 0.09905, 0.5142, 0.2924, 0.4072, 0.2916, 0.3759, 0.08776, 0.43, 0.09061, 0.4593, 0.2919, 0.3954, 0.2915, 0.3759, 0.08776, 0.4072, 0.2916, 0.3848, 0.2906, 0.3759, 0.08776, 0.3954, 0.2915, 0.9195, 0.2738, 0.9495, 0.133, 0.9843, 0.1546, 0.9854, 0.2817, 0.3746, 0.2908, 0.3759, 0.08765, 0.3759, 0.08776, 0.3848, 0.2906, 0.8378, 0.4225, 0.8614, 0.2707, 0.9195, 0.2738, 0.8938, 0.4253, 0.7966, 0.4194, 0.8211, 0.2676, 0.8614, 0.2707, 0.8378, 0.4225, 0.5317, 0.4444, 0.5142, 0.2924, 0.5567, 0.2927, 0.5704, 0.4445, 0.4795, 0.4437, 0.4593, 0.2919, 0.5142, 0.2924, 0.5317, 0.4444, 0.4178, 0.4433, 0.4072, 0.2916, 0.4593, 0.2919, 0.4795, 0.4437, 0.4004, 0.4431, 0.3954, 0.2915, 0.4072, 0.2916, 0.4178, 0.4433, 0.3864, 0.4422, 0.3848, 0.2906, 0.3954, 0.2915, 0.4004, 0.4431, 0.9854, 0.2817, 0.9854, 0.4257, 0.8938, 0.4253, 0.9195, 0.2738, 0.374, 0.4424, 0.3746, 0.2908, 0.3848, 0.2906, 0.3864, 0.4422, 0.8285, 0.555, 0.8378, 0.4225, 0.8938, 0.4253, 0.8826, 0.5576, 0.7895, 0.5522, 0.7966, 0.4194, 0.8378, 0.4225, 0.8285, 0.555, 0.5425, 0.5769, 0.5317, 0.4444, 0.5704, 0.4445, 0.5816, 0.5771, 0.4941, 0.5759, 0.4795, 0.4437, 0.5317, 0.4444, 0.5425, 0.5769, 0.4327, 0.5756, 0.4178, 0.4433, 0.4795, 0.4437, 0.4941, 0.5759, 0.408, 0.5754, 0.4004, 0.4431, 0.4178, 0.4433, 0.4327, 0.5756, 0.3906, 0.5745, 0.3864, 0.4422, 0.4004, 0.4431, 0.408, 0.5754, 0.8826, 0.5576, 0.8938, 0.4253, 0.9854, 0.4257, 0.9848, 0.5592, 0.3738, 0.5747, 0.374, 0.4424, 0.3864, 0.4422, 0.3906, 0.5745, 0.8234, 0.68, 0.8285, 0.555, 0.8826, 0.5576, 0.8725, 0.6819, 0.7877, 0.6776, 0.7895, 0.5522, 0.8285, 0.555, 0.8234, 0.68, 0.5469, 0.7021, 0.5425, 0.5769, 0.5816, 0.5771, 0.5871, 0.7023, 0.5008, 0.7013, 0.4941, 0.5759, 0.5425, 0.5769, 0.5469, 0.7021, 0.4456, 0.701, 0.4327, 0.5756, 0.4941, 0.5759, 0.5008, 0.7013, 0.4169, 0.7008, 0.408, 0.5754, 0.4327, 0.5756, 0.4456, 0.701, 0.3928, 0.6999, 0.3906, 0.5745, 0.408, 0.5754, 0.4169, 0.7008, 0.8725, 0.6819, 0.8826, 0.5576, 0.9848, 0.5592, 0.9839, 0.6847, 0.3738, 0.7001, 0.3738, 0.5747, 0.3906, 0.5745, 0.3928, 0.6999, 0.8268, 0.8003, 0.8234, 0.68, 0.8725, 0.6819, 0.8697, 0.8015, 0.7913, 0.798, 0.7877, 0.6776, 0.8234, 0.68, 0.8268, 0.8003, 0.5549, 0.8229, 0.5469, 0.7021, 0.5871, 0.7023, 0.5895, 0.8226, 0.51, 0.8221, 0.5008, 0.7013, 0.5469, 0.7021, 0.5549, 0.8229, 0.4555, 0.822, 0.4456, 0.701, 0.5008, 0.7013, 0.51, 0.8221, 0.4272, 0.8218, 0.4169, 0.7008, 0.4456, 0.701, 0.4555, 0.822, 0.3976, 0.8209, 0.3928, 0.6999, 0.4169, 0.7008, 0.4272, 0.8218, 0.8697, 0.8015, 0.8725, 0.6819, 0.9839, 0.6847, 0.9852, 0.8048, 0.3741, 0.8211, 0.3738, 0.7001, 0.3928, 0.6999, 0.3976, 0.8209, 0.8372, 0.8894, 0.8268, 0.8003, 0.8697, 0.8015, 0.8787, 0.892, 0.8079, 0.8879, 0.7913, 0.798, 0.8268, 0.8003, 0.8372, 0.8894, 0.5587, 0.9124, 0.5549, 0.8229, 0.5895, 0.8226, 0.5899, 0.9122, 0.516, 0.9117, 0.51, 0.8221, 0.5549, 0.8229, 0.5587, 0.9124, 0.465, 0.9115, 0.4555, 0.822, 0.51, 0.8221, 0.516, 0.9117, 0.4332, 0.9114, 0.4272, 0.8218, 0.4555, 0.822, 0.465, 0.9115, 0.4013, 0.9105, 0.3976, 0.8209, 0.4272, 0.8218, 0.4332, 0.9114, 0.8787, 0.892, 0.8697, 0.8015, 0.9852, 0.8048, 0.9854, 0.8926, 0.3745, 0.9107, 0.3741, 0.8211, 0.3976, 0.8209, 0.4013, 0.9105])
me_rainintverriere3.materials.append(mat_transparent)
me_rainintverriere3.use_remesh_preserve_volume = False
me_rainintverriere3.use_remesh_preserve_attributes = False
me_rainintverriere3.use_mirror_vertex_groups = False
me_rainintverriere3.update()
me_rainintvitres3 = bpy.data.meshes.new('Rainintvitres3')
me_rainintvitres3.from_pydata([(-1.264, 0.000168, 0.4397), (-1.229, -0.5158, -0.00635), (-1.264, -0.05446, 0.4376), (-1.265, -0.1192, 0.4335), (-1.265, -0.184, 0.4288), (-1.264, -0.2874, 0.4168), (-1.263, -0.3737, 0.3875), (-1.259, -0.4364, 0.3455), (-1.251, -0.5058, 0.2156), (-1.255, -0.4733, 0.2942), (-1.378, 0.000168, 0.4008), (-1.294, -0.5172, -0.01402), (-1.376, -0.05446, 0.3987), (-1.373, -0.1192, 0.3946), (-1.369, -0.184, 0.3899), (-1.364, -0.2874, 0.3779), (-1.354, -0.3737, 0.3541), (-1.339, -0.4364, 0.3123), (-1.313, -0.5073, 0.1948), (-1.328, -0.4751, 0.2607), (-1.481, 0.000168, 0.3559), (-1.364, -0.5172, -0.02206), (-1.48, -0.05446, 0.3538), (-1.477, -0.1192, 0.3498), (-1.473, -0.184, 0.345), (-1.467, -0.2874, 0.333), (-1.456, -0.3737, 0.312), (-1.436, -0.4364, 0.2732), (-1.4, -0.5064, 0.1642), (-1.416, -0.4817, 0.2245), (-1.58, 0.000168, 0.3031), (-1.435, -0.5172, -0.03166), (-1.578, -0.05446, 0.301), (-1.576, -0.1192, 0.297), (-1.571, -0.184, 0.2923), (-1.565, -0.2874, 0.2803), (-1.555, -0.3737, 0.2574), (-1.535, -0.4364, 0.2213), (-1.512, -0.4869, 0.1676), (-1.487, -0.5071, 0.1184), (-1.678, 0.000168, 0.238), (-1.505, -0.5172, -0.0408), (-1.676, -0.05446, 0.2359), (-1.673, -0.1192, 0.2319), (-1.67, -0.184, 0.2257), (-1.664, -0.2874, 0.2151), (-1.655, -0.3737, 0.1961), (-1.634, -0.4364, 0.1619), (-1.604, -0.4872, 0.1096), (-1.575, -0.5089, 0.06522), (-1.735, 0.000168, 0.1833), (-1.568, -0.5172, -0.04922), (-1.733, -0.05446, 0.1812), (-1.73, -0.1192, 0.1771), (-1.727, -0.184, 0.1722), (-1.72, -0.2874, 0.1604), (-1.713, -0.3737, 0.1472), (-1.694, -0.4364, 0.1121), (-1.666, -0.4865, 0.06637), (-1.635, -0.512, 0.0263), (-1.772, 0.000168, 0.1354), (-1.77, -0.05446, 0.1333), (-1.767, -0.1192, 0.1293), (-1.763, -0.184, 0.1246), (-1.757, -0.2874, 0.1126), (-1.751, -0.3737, 0.09942), (-1.737, -0.4364, 0.0788), (-1.708, -0.4849, 0.04234), (-1.677, -0.5128, 2e-06), (-1.631, -0.5172, -0.05895), (-1.631, 0.5175, -0.05895), (-1.677, 0.5131, 2e-06), (-1.708, 0.4852, 0.04234), (-1.737, 0.4367, 0.0788), (-1.751, 0.374, 0.09942), (-1.757, 0.2877, 0.1126), (-1.763, 0.1843, 0.1246), (-1.767, 0.1195, 0.1293), (-1.77, 0.05477, 0.1333), (-1.635, 0.5123, 0.0263), (-1.666, 0.4868, 0.06637), (-1.694, 0.4367, 0.1121), (-1.713, 0.374, 0.1472), (-1.72, 0.2877, 0.1604), (-1.727, 0.1843, 0.1722), (-1.73, 0.1195, 0.1771), (-1.733, 0.05477, 0.1812), (-1.568, 0.5175, -0.04922), (-1.575, 0.5092, 0.06522), (-1.604, 0.4875, 0.1096), (-1.634, 0.4367, 0.1619), (-1.655, 0.374, 0.1961), (-1.664, 0.2877, 0.2151), (-1.67, 0.1843, 0.2257), (-1.673, 0.1195, 0.2319), (-1.676, 0.05477, 0.2359), (-1.505, 0.5175, -0.0408), (-1.487, 0.5074, 0.1184), (-1.512, 0.4872, 0.1676), (-1.535, 0.4367, 0.2213), (-1.555, 0.374, 0.2574), (-1.565, 0.2877, 0.2803), (-1.571, 0.1843, 0.2923), (-1.576, 0.1195, 0.297), (-1.578, 0.05477, 0.301), (-1.435, 0.5175, -0.03166), (-1.416, 0.482, 0.2245), (-1.4, 0.5067, 0.1642), (-1.436, 0.4367, 0.2732), (-1.456, 0.374, 0.312), (-1.467, 0.2877, 0.333), (-1.473, 0.1843, 0.345), (-1.477, 0.1195, 0.3498), (-1.48, 0.05477, 0.3538), (-1.364, 0.5175, -0.02206), (-1.328, 0.4754, 0.2607), (-1.313, 0.5076, 0.1948), (-1.339, 0.4367, 0.3123), (-1.354, 0.374, 0.3541), (-1.364, 0.2877, 0.3779), (-1.369, 0.1843, 0.3899), (-1.373, 0.1195, 0.3946), (-1.376, 0.05477, 0.3987), (-1.294, 0.5175, -0.01402), (-1.255, 0.4736, 0.2942), (-1.251, 0.5061, 0.2156), (-1.259, 0.4367, 0.3455), (-1.263, 0.374, 0.3875), (-1.264, 0.2877, 0.4168), (-1.265, 0.1843, 0.4288), (-1.265, 0.1195, 0.4335), (-1.264, 0.05477, 0.4376), (-1.229, 0.5161, -0.00635)], [], [(10, 0, 2, 12), (18, 8, 1, 11), (12, 2, 3, 13), (13, 3, 4, 14), (14, 4, 5, 15), (15, 5, 6, 16), (16, 6, 7, 17), (17, 7, 9, 19), (19, 9, 8, 18), (20, 10, 12, 22), (28, 18, 11, 21), (22, 12, 13, 23), (23, 13, 14, 24), (24, 14, 15, 25), (25, 15, 16, 26), (26, 16, 17, 27), (27, 17, 19, 29), (29, 19, 18, 28), (30, 20, 22, 32), (39, 28, 21, 31), (32, 22, 23, 33), (33, 23, 24, 34), (34, 24, 25, 35), (35, 25, 26, 36), (36, 26, 27, 37), (37, 27, 29, 38), (38, 29, 28, 39), (40, 30, 32, 42), (49, 39, 31, 41), (42, 32, 33, 43), (43, 33, 34, 44), (44, 34, 35, 45), (45, 35, 36, 46), (46, 36, 37, 47), (47, 37, 38, 48), (48, 38, 39, 49), (50, 40, 42, 52), (59, 49, 41, 51), (52, 42, 43, 53), (53, 43, 44, 54), (54, 44, 45, 55), (55, 45, 46, 56), (56, 46, 47, 57), (57, 47, 48, 58), (58, 48, 49, 59), (60, 50, 52, 61), (68, 59, 51, 69), (61, 52, 53, 62), (62, 53, 54, 63), (63, 54, 55, 64), (64, 55, 56, 65), (65, 56, 57, 66), (66, 57, 58, 67), (67, 58, 59, 68), (72, 71, 79, 80), (73, 72, 80, 81), (74, 73, 81, 82), (75, 74, 82, 83), (76, 75, 83, 84), (77, 76, 84, 85), (78, 77, 85, 86), (71, 70, 87, 79), (60, 78, 86, 50), (80, 79, 88, 89), (81, 80, 89, 90), (82, 81, 90, 91), (83, 82, 91, 92), (84, 83, 92, 93), (85, 84, 93, 94), (86, 85, 94, 95), (79, 87, 96, 88), (50, 86, 95, 40), (89, 88, 97, 98), (90, 89, 98, 99), (91, 90, 99, 100), (92, 91, 100, 101), (93, 92, 101, 102), (94, 93, 102, 103), (95, 94, 103, 104), (88, 96, 105, 97), (40, 95, 104, 30), (98, 97, 107, 106), (99, 98, 106, 108), (100, 99, 108, 109), (101, 100, 109, 110), (102, 101, 110, 111), (103, 102, 111, 112), (104, 103, 112, 113), (97, 105, 114, 107), (30, 104, 113, 20), (106, 107, 116, 115), (108, 106, 115, 117), (109, 108, 117, 118), (110, 109, 118, 119), (111, 110, 119, 120), (112, 111, 120, 121), (113, 112, 121, 122), (107, 114, 123, 116), (20, 113, 122, 10), (115, 116, 125, 124), (117, 115, 124, 126), (118, 117, 126, 127), (119, 118, 127, 128), (120, 119, 128, 129), (121, 120, 129, 130), (122, 121, 130, 131), (116, 123, 132, 125), (131, 0, 10, 122)])
me_rainintvitres3.polygons.foreach_set('use_smooth', [True] * 108)
_uv = me_rainintvitres3.uv_layers.new(name='UVMap')
_uv.uv.foreach_set('vector', [0.4418, 0.4581, 0.3701, 0.4577, 0.3707, 0.4259, 0.4416, 0.4262, 0.8356, 0.2441, 0.8279, 0.2065, 0.9642, 0.2126, 0.9639, 0.2503, 0.4416, 0.4262, 0.3707, 0.4259, 0.3727, 0.3882, 0.4417, 0.3885, 0.4417, 0.3885, 0.3727, 0.3882, 0.3743, 0.3505, 0.4413, 0.3508, 0.4413, 0.3508, 0.3743, 0.3505, 0.3783, 0.2902, 0.443, 0.2904, 0.443, 0.2904, 0.3783, 0.2902, 0.3881, 0.2398, 0.4464, 0.24, 0.4464, 0.24, 0.3881, 0.2398, 0.4013, 0.203, 0.4538, 0.2031, 0.7531, 0.2517, 0.7395, 0.203, 0.7758, 0.2038, 0.7903, 0.2483, 0.7903, 0.2483, 0.7758, 0.2038, 0.8279, 0.2065, 0.8356, 0.2441, 0.5104, 0.4583, 0.4418, 0.4581, 0.4416, 0.4262, 0.5103, 0.4264, 0.847, 0.2965, 0.8356, 0.2441, 0.9639, 0.2503, 0.9632, 0.2916, 0.5103, 0.4264, 0.4416, 0.4262, 0.4417, 0.3885, 0.5103, 0.3887, 0.5103, 0.3887, 0.4417, 0.3885, 0.4413, 0.3508, 0.5099, 0.351, 0.5099, 0.351, 0.4413, 0.3508, 0.443, 0.2904, 0.5112, 0.2907, 0.5112, 0.2907, 0.443, 0.2904, 0.4464, 0.24, 0.5133, 0.2402, 0.5133, 0.2402, 0.4464, 0.24, 0.4538, 0.2031, 0.5172, 0.2034, 0.7689, 0.3109, 0.7531, 0.2517, 0.7903, 0.2483, 0.8061, 0.3016, 0.8061, 0.3016, 0.7903, 0.2483, 0.8356, 0.2441, 0.847, 0.2965, 0.5794, 0.4584, 0.5104, 0.4583, 0.5103, 0.4264, 0.5793, 0.4266, 0.8678, 0.3503, 0.847, 0.2965, 0.9632, 0.2916, 0.9634, 0.333, 0.5793, 0.4266, 0.5103, 0.4264, 0.5103, 0.3887, 0.5793, 0.3888, 0.5793, 0.3888, 0.5103, 0.3887, 0.5099, 0.351, 0.5789, 0.3511, 0.5789, 0.3511, 0.5099, 0.351, 0.5112, 0.2907, 0.5802, 0.2908, 0.5802, 0.2908, 0.5112, 0.2907, 0.5133, 0.2402, 0.5833, 0.2403, 0.5833, 0.2403, 0.5133, 0.2402, 0.5172, 0.2034, 0.586, 0.2035, 0.7923, 0.3721, 0.7689, 0.3109, 0.8061, 0.3016, 0.8333, 0.3618, 0.8333, 0.3618, 0.8061, 0.3016, 0.847, 0.2965, 0.8678, 0.3503, 0.6524, 0.4584, 0.5794, 0.4584, 0.5793, 0.4266, 0.6522, 0.4266, 0.8929, 0.4057, 0.8678, 0.3503, 0.9634, 0.333, 0.9633, 0.3738, 0.6522, 0.4266, 0.5793, 0.4266, 0.5793, 0.3888, 0.6522, 0.3889, 0.6522, 0.3889, 0.5793, 0.3888, 0.5789, 0.3511, 0.6526, 0.3511, 0.6526, 0.3511, 0.5789, 0.3511, 0.5802, 0.2908, 0.6538, 0.2908, 0.6538, 0.2908, 0.5802, 0.2908, 0.5833, 0.2403, 0.6557, 0.2404, 0.6557, 0.2404, 0.5833, 0.2403, 0.586, 0.2035, 0.6574, 0.2036, 0.8201, 0.4338, 0.7923, 0.3721, 0.8333, 0.3618, 0.861, 0.4193, 0.861, 0.4193, 0.8333, 0.3618, 0.8678, 0.3503, 0.8929, 0.4057, 0.7009, 0.4583, 0.6524, 0.4584, 0.6522, 0.4266, 0.7007, 0.4265, 0.912, 0.4434, 0.8929, 0.4057, 0.9633, 0.3738, 0.9634, 0.4106, 0.7007, 0.4265, 0.6522, 0.4266, 0.6522, 0.3889, 0.7008, 0.3888, 0.7008, 0.3888, 0.6522, 0.3889, 0.6526, 0.3511, 0.701, 0.351, 0.701, 0.351, 0.6526, 0.3511, 0.6538, 0.2908, 0.7017, 0.2907, 0.7017, 0.2907, 0.6538, 0.2908, 0.6557, 0.2404, 0.7028, 0.2404, 0.7028, 0.2404, 0.6557, 0.2404, 0.6574, 0.2036, 0.7056, 0.2035, 0.8453, 0.4724, 0.8201, 0.4338, 0.861, 0.4193, 0.882, 0.4584, 0.882, 0.4584, 0.861, 0.4193, 0.8929, 0.4057, 0.912, 0.4434, 0.7369, 0.4582, 0.7009, 0.4583, 0.7007, 0.4265, 0.7367, 0.4263, 0.9246, 0.4693, 0.912, 0.4434, 0.9634, 0.4106, 0.9642, 0.448, 0.7367, 0.4263, 0.7007, 0.4265, 0.7008, 0.3888, 0.7368, 0.3886, 0.7368, 0.3886, 0.7008, 0.3888, 0.701, 0.351, 0.7364, 0.3509, 0.7364, 0.3509, 0.701, 0.351, 0.7017, 0.2907, 0.7377, 0.2905, 0.7377, 0.2905, 0.7017, 0.2907, 0.7028, 0.2404, 0.7391, 0.2402, 0.7391, 0.2402, 0.7028, 0.2404, 0.7056, 0.2035, 0.7395, 0.2035, 0.8619, 0.5, 0.8453, 0.4724, 0.882, 0.4584, 0.8928, 0.4847, 0.8928, 0.4847, 0.882, 0.4584, 0.912, 0.4434, 0.9246, 0.4693, 0.8928, 0.5153, 0.9246, 0.5307, 0.912, 0.5566, 0.882, 0.5416, 0.8619, 0.5, 0.8928, 0.5153, 0.882, 0.5416, 0.8453, 0.5276, 0.7391, 0.6753, 0.7395, 0.7116, 0.7056, 0.7116, 0.7028, 0.6755, 0.7377, 0.6253, 0.7391, 0.6753, 0.7028, 0.6755, 0.7017, 0.6254, 0.7364, 0.5652, 0.7377, 0.6253, 0.7017, 0.6254, 0.701, 0.5654, 0.7368, 0.5276, 0.7364, 0.5652, 0.701, 0.5654, 0.7008, 0.5277, 0.7367, 0.4899, 0.7368, 0.5276, 0.7008, 0.5277, 0.7007, 0.4901, 0.9246, 0.5307, 0.9642, 0.552, 0.9634, 0.5894, 0.912, 0.5566, 0.7369, 0.4582, 0.7367, 0.4899, 0.7007, 0.4901, 0.7009, 0.4583, 0.882, 0.5416, 0.912, 0.5566, 0.8929, 0.5943, 0.861, 0.5807, 0.8453, 0.5276, 0.882, 0.5416, 0.861, 0.5807, 0.8201, 0.5662, 0.7028, 0.6755, 0.7056, 0.7116, 0.6574, 0.7117, 0.6557, 0.6756, 0.7017, 0.6254, 0.7028, 0.6755, 0.6557, 0.6756, 0.6538, 0.6255, 0.701, 0.5654, 0.7017, 0.6254, 0.6538, 0.6255, 0.6526, 0.5655, 0.7008, 0.5277, 0.701, 0.5654, 0.6526, 0.5655, 0.6522, 0.5278, 0.7007, 0.4901, 0.7008, 0.5277, 0.6522, 0.5278, 0.6522, 0.4902, 0.912, 0.5566, 0.9634, 0.5894, 0.9633, 0.6262, 0.8929, 0.5943, 0.7009, 0.4583, 0.7007, 0.4901, 0.6522, 0.4902, 0.6524, 0.4584, 0.861, 0.5807, 0.8929, 0.5943, 0.8678, 0.6497, 0.8333, 0.6382, 0.8201, 0.5662, 0.861, 0.5807, 0.8333, 0.6382, 0.7923, 0.6279, 0.6557, 0.6756, 0.6574, 0.7117, 0.586, 0.7116, 0.5833, 0.6755, 0.6538, 0.6255, 0.6557, 0.6756, 0.5833, 0.6755, 0.5802, 0.6255, 0.6526, 0.5655, 0.6538, 0.6255, 0.5802, 0.6255, 0.5789, 0.5654, 0.6522, 0.5278, 0.6526, 0.5655, 0.5789, 0.5654, 0.5793, 0.5278, 0.6522, 0.4902, 0.6522, 0.5278, 0.5793, 0.5278, 0.5793, 0.4901, 0.8929, 0.5943, 0.9633, 0.6262, 0.9634, 0.667, 0.8678, 0.6497, 0.6524, 0.4584, 0.6522, 0.4902, 0.5793, 0.4901, 0.5794, 0.4584, 0.8333, 0.6382, 0.8678, 0.6497, 0.847, 0.7035, 0.8061, 0.6984, 0.7923, 0.6279, 0.8333, 0.6382, 0.8061, 0.6984, 0.7689, 0.6891, 0.5833, 0.6755, 0.586, 0.7116, 0.5172, 0.7114, 0.5133, 0.6754, 0.5802, 0.6255, 0.5833, 0.6755, 0.5133, 0.6754, 0.5112, 0.6254, 0.5789, 0.5654, 0.5802, 0.6255, 0.5112, 0.6254, 0.5099, 0.5653, 0.5793, 0.5278, 0.5789, 0.5654, 0.5099, 0.5653, 0.5103, 0.5277, 0.5793, 0.4901, 0.5793, 0.5278, 0.5103, 0.5277, 0.5103, 0.49, 0.8678, 0.6497, 0.9634, 0.667, 0.9632, 0.7084, 0.847, 0.7035, 0.5794, 0.4584, 0.5793, 0.4901, 0.5103, 0.49, 0.5104, 0.4583, 0.8061, 0.6984, 0.847, 0.7035, 0.8356, 0.7559, 0.7903, 0.7517, 0.7689, 0.6891, 0.8061, 0.6984, 0.7903, 0.7517, 0.7531, 0.7483, 0.5133, 0.6754, 0.5172, 0.7114, 0.4538, 0.7112, 0.4464, 0.6751, 0.5112, 0.6254, 0.5133, 0.6754, 0.4464, 0.6751, 0.443, 0.6252, 0.5099, 0.5653, 0.5112, 0.6254, 0.443, 0.6252, 0.4413, 0.5651, 0.5103, 0.5277, 0.5099, 0.5653, 0.4413, 0.5651, 0.4417, 0.5274, 0.5103, 0.49, 0.5103, 0.5277, 0.4417, 0.5274, 0.4416, 0.4898, 0.847, 0.7035, 0.9632, 0.7084, 0.9639, 0.7497, 0.8356, 0.7559, 0.5104, 0.4583, 0.5103, 0.49, 0.4416, 0.4898, 0.4418, 0.4581, 0.7903, 0.7517, 0.8356, 0.7559, 0.8279, 0.7935, 0.7758, 0.7962, 0.7531, 0.7483, 0.7903, 0.7517, 0.7758, 0.7962, 0.7395, 0.797, 0.4464, 0.6751, 0.4538, 0.7112, 0.4013, 0.711, 0.3881, 0.6749, 0.443, 0.6252, 0.4464, 0.6751, 0.3881, 0.6749, 0.3783, 0.6249, 0.4413, 0.5651, 0.443, 0.6252, 0.3783, 0.6249, 0.3743, 0.5648, 0.4417, 0.5274, 0.4413, 0.5651, 0.3743, 0.5648, 0.3727, 0.5272, 0.4416, 0.4898, 0.4417, 0.5274, 0.3727, 0.5272, 0.3707, 0.4895, 0.8356, 0.7559, 0.9639, 0.7497, 0.9642, 0.7874, 0.8279, 0.7935, 0.3707, 0.4895, 0.3701, 0.4577, 0.4418, 0.4581, 0.4416, 0.4898])
me_rainintvitres3.materials.append(mat_transparent)
me_rainintvitres3.use_remesh_preserve_volume = False
me_rainintvitres3.use_remesh_preserve_attributes = False
me_rainintvitres3.use_mirror_vertex_groups = False
me_rainintvitres3.update()

# ---- objects
ob_rainintverriere1 = bpy.data.objects.new('Rainintverriere1', me_rainintverriere1)
ob_rainintvitres1 = bpy.data.objects.new('Rainintvitres1', me_rainintvitres1)
ob_rainintvitres2 = bpy.data.objects.new('Rainintvitres2', me_rainintvitres2)
ob_rainintverriere2 = bpy.data.objects.new('Rainintverriere2', me_rainintverriere2)
ob_rainintverriere3 = bpy.data.objects.new('Rainintverriere3', me_rainintverriere3)
ob_rainintvitres3 = bpy.data.objects.new('Rainintvitres3', me_rainintvitres3)

# ---- transforms, parenting, visibility, modifiers, constraints
ob_rainintverriere1.location = (0.0, 0.0, 0.0)
ob_rainintverriere1.show_transparent = True
ob_rainintverriere1.lineart.crease_threshold = 0.0
_m = ob_rainintverriere1.modifiers.new('Auto Smooth', 'NODES')
_m.node_group = ng_auto_smooth
_gi = [s.identifier for s in ng_auto_smooth.interface.items_tree if s.item_type == 'SOCKET' and s.in_out == 'INPUT']
_m[_gi[1]] = 3.142  # Angle
ob_rainintvitres1.location = (0.0, 0.0, 0.0)
ob_rainintvitres1.show_transparent = True
ob_rainintvitres1.lineart.crease_threshold = 0.0
_m = ob_rainintvitres1.modifiers.new('Auto Smooth', 'NODES')
_m.node_group = ng_auto_smooth
_gi = [s.identifier for s in ng_auto_smooth.interface.items_tree if s.item_type == 'SOCKET' and s.in_out == 'INPUT']
_m[_gi[1]] = 3.142  # Angle
ob_rainintvitres2.location = (0.0, 0.0, 0.0)
ob_rainintvitres2.show_transparent = True
ob_rainintvitres2.lineart.crease_threshold = 0.0
_m = ob_rainintvitres2.modifiers.new('Auto Smooth', 'NODES')
_m.node_group = ng_auto_smooth
_gi = [s.identifier for s in ng_auto_smooth.interface.items_tree if s.item_type == 'SOCKET' and s.in_out == 'INPUT']
_m[_gi[1]] = 3.142  # Angle
ob_rainintverriere2.location = (0.0, 0.0, 0.0)
ob_rainintverriere2.show_transparent = True
ob_rainintverriere2.lineart.crease_threshold = 0.0
_m = ob_rainintverriere2.modifiers.new('Auto Smooth', 'NODES')
_m.node_group = ng_auto_smooth
_gi = [s.identifier for s in ng_auto_smooth.interface.items_tree if s.item_type == 'SOCKET' and s.in_out == 'INPUT']
_m[_gi[1]] = 3.142  # Angle
ob_rainintverriere3.location = (0.0, 0.0, 0.0)
ob_rainintverriere3.show_transparent = True
ob_rainintverriere3.lineart.crease_threshold = 0.0
_m = ob_rainintverriere3.modifiers.new('Auto Smooth', 'NODES')
_m.node_group = ng_auto_smooth
_gi = [s.identifier for s in ng_auto_smooth.interface.items_tree if s.item_type == 'SOCKET' and s.in_out == 'INPUT']
_m[_gi[1]] = 3.142  # Angle
ob_rainintvitres3.location = (0.0, 0.0, 0.0)
ob_rainintvitres3.show_transparent = True
ob_rainintvitres3.lineart.crease_threshold = 0.0
_m = ob_rainintvitres3.modifiers.new('Auto Smooth', 'NODES')
_m.node_group = ng_auto_smooth
_gi = [s.identifier for s in ng_auto_smooth.interface.items_tree if s.item_type == 'SOCKET' and s.in_out == 'INPUT']
_m[_gi[1]] = 3.142  # Angle

# ---- collection membership
col_collection_1.objects.link(ob_rainintverriere1)
col_collection_1.objects.link(ob_rainintvitres1)
col_collection_2.objects.link(ob_rainintvitres2)
col_collection_2.objects.link(ob_rainintverriere2)
col_collection_3.objects.link(ob_rainintverriere3)
col_collection_3.objects.link(ob_rainintvitres3)

# ---- scene / render settings (as saved in the file)
scene.frame_start = 1; scene.frame_end = 250; scene.frame_set(1)
scene.render.engine = 'BLENDER_EEVEE_NEXT'
scene.render.resolution_percentage = 50
scene.render.dither_intensity = 0.0
scene.cycles.use_denoising = False
scene.cycles.samples = 10
scene.cycles.sampling_pattern = 'TABULATED_SOBOL'
scene.cycles.light_sampling_threshold = 0.0
scene.cycles.use_adaptive_sampling = False
scene.cycles.use_light_tree = False
scene.cycles.blur_glossy = 0.0
scene.cycles.pixel_filter_type = 'GAUSSIAN'
scene.cycles.sample_clamp_indirect = 0.0
scene.view_settings.view_transform = 'Standard'
bpy.context.view_layer.update()

# ---- added for rendering (the .blend has no active camera and no usable light): camera, sun
cam_auto = bpy.data.cameras.new('AutoCamera')
cam_auto.lens = 50.0
cam_auto.sensor_width = 36.0
cam_auto.clip_end = 1000.0
ob_auto_camera = bpy.data.objects.new('AutoCamera', cam_auto)
scene.collection.objects.link(ob_auto_camera)
ob_auto_camera.location = (1.25144, -2.49109, 1.90741)
ob_auto_camera.rotation_euler = (1.09748, -7.21219e-08, 0.694738)
scene.camera = ob_auto_camera
light_auto_sun = bpy.data.lights.new('AutoSun', 'SUN')
light_auto_sun.energy = 3.0
light_auto_sun.angle = 0.0523599
ob_auto_sun = bpy.data.objects.new('AutoSun', light_auto_sun)
scene.collection.objects.link(ob_auto_sun)
ob_auto_sun.rotation_euler = (0.872665, 0.174533, 0.523599)
bpy.context.view_layer.update()
